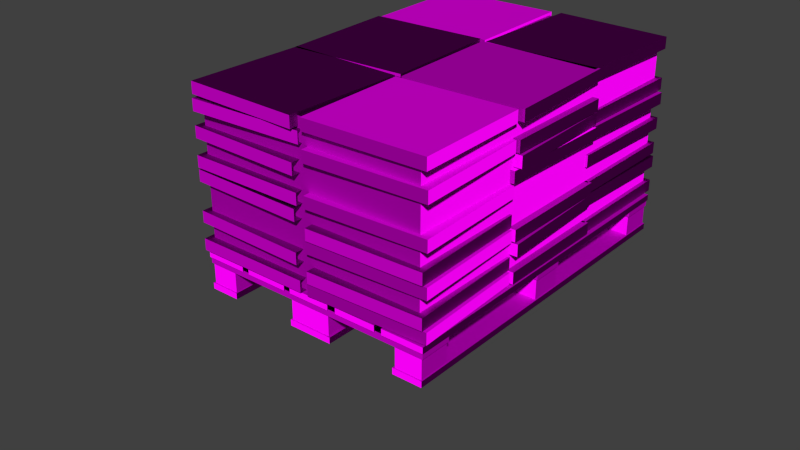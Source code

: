 # Source: obstacles_passive_pallet_stones_1.blend  (saved by Blender 2.70.0; exported with 4.5.12 LTS)
import bpy
from mathutils import Matrix  # noqa: F401  (used for matrix-valued properties, if any)

bpy.ops.wm.read_factory_settings(use_empty=True)
scene = bpy.context.scene
scene.name = 'Scene'

# ---- collections
col_collection_1 = bpy.data.collections.new('Collection 1'); scene.collection.children.link(col_collection_1)
col_collection_2 = bpy.data.collections.new('Collection 2'); scene.collection.children.link(col_collection_2)
col_collection_2.hide_render = True
col_collection_2.hide_viewport = True

# ---- images (referenced by path relative to the original .blend; pixels are not part of the script)
import os
ASSET_DIR = os.environ.get("B2B_ASSET_DIR", "")  # directory of the original .blend (textures are referenced by path, not embedded)
HERE = os.path.dirname(os.path.abspath(__file__))  # packed textures are extracted next to this script under _unpacked/

def load_image(name, relpath, width, height, colorspace="sRGB"):
    """Load a texture the original file referenced (path relative to the .blend, or extracted next to this script)."""
    p = next((c for c in (os.path.join(HERE, relpath), os.path.join(ASSET_DIR, relpath)) if relpath and os.path.exists(c)), "")
    if p:
        img = bpy.data.images.load(p, check_existing=True)
        img.name = name
    else:  # same state as the original file: an image datablock whose file is absent (Cycles renders it pink)
        img = bpy.data.images.new(name, width, height)
        img.source = "FILE"
        img.filepath = "//" + (relpath or name)
    img.colorspace_settings.name = colorspace
    return img
img_obstacles_passive_rock_1_diffuse_png = load_image('obstacles_passive_rock_1_diffuse.png', 'Texturen/obstacles_passive_rock_1_diffuse.png', 1024, 1024, 'sRGB')
img_obstacles_passive_rock_1_normal_png = load_image('obstacles_passive_rock_1_normal.png', 'Texturen/obstacles_passive_rock_1_normal.png', 1024, 1024, 'sRGB')
img_obstacles_passive_wood_2_normal_png = load_image('obstacles_passive_wood_2_normal.png', 'Texturen/obstacles_passive_wood_2_normal.png', 1024, 1024, 'sRGB')
img_obstacles_passive_wood_2_diffuse_jpg = load_image('obstacles_passive_wood_2_diffuse.jpg', 'Texturen/obstacles_passive_wood_2_diffuse.jpg', 1024, 1024, 'sRGB')

# ---- materials (node trees are filled in below, after node groups)
mat_obstacles_passive_pallet_stones_1_stones_rock_1 = bpy.data.materials.new('obstacles_passive_pallet_stones_1_stones_rock_1')
mat_obstacles_passive_pallet_stones_1_stones_rock_1.alpha_threshold = 0.0
mat_obstacles_passive_pallet_stones_1_stones_rock_1.roughness = 0.5
mat_obstacles_passive_pallet_stones_1_stones_rock_1.line_color = (0.0, 0.0, 0.0, 1.0)
mat_obstacles_passive_pallet_stones_1_base_wood_2 = bpy.data.materials.new('obstacles_passive_pallet_stones_1_base_wood_2')
mat_obstacles_passive_pallet_stones_1_base_wood_2.alpha_threshold = 0.0
mat_obstacles_passive_pallet_stones_1_base_wood_2.roughness = 0.5
mat_obstacles_passive_pallet_stones_1_base_wood_2.line_color = (0.0, 0.0, 0.0, 1.0)

# ---- material node trees
mat_obstacles_passive_pallet_stones_1_stones_rock_1.use_nodes = True; mat_obstacles_passive_pallet_stones_1_stones_rock_1.node_tree.nodes.clear()
_N = mat_obstacles_passive_pallet_stones_1_stones_rock_1.node_tree.nodes; _L = mat_obstacles_passive_pallet_stones_1_stones_rock_1.node_tree.links
n0 = _N.new('ShaderNodeOutputMaterial'); n0.name = 'Material Output'; n0.location = (300, 300)
n1 = _N.new('ShaderNodeBsdfDiffuse'); n1.name = 'Diffuse BSDF'; n1.location = (10, 300)
n2 = _N.new('ShaderNodeNormalMap'); n2.name = 'Normal Map'; n2.location = (-312, 179)
n3 = _N.new('ShaderNodeTexCoord'); n3.name = 'Texture Coordinate'; n3.location = (-840, 338)
n4 = _N.new('ShaderNodeTexImage'); n4.name = 'Image Texture'; n4.location = (-618, 435)
n4.width = 140
n4.image = img_obstacles_passive_rock_1_diffuse_png
n5 = _N.new('ShaderNodeTexImage'); n5.name = 'Image Texture.001'; n5.location = (-618, 189)
n5.width = 140
n5.image = img_obstacles_passive_rock_1_normal_png
_L.new(n1.outputs[0], n0.inputs[0])
_L.new(n3.outputs[2], n4.inputs[0])
_L.new(n3.outputs[2], n5.inputs[0])
_L.new(n4.outputs[0], n1.inputs[0])
_L.new(n2.outputs[0], n1.inputs[2])
_L.new(n5.outputs[0], n2.inputs[1])
n0.is_active_output = True
mat_obstacles_passive_pallet_stones_1_base_wood_2.use_nodes = True; mat_obstacles_passive_pallet_stones_1_base_wood_2.node_tree.nodes.clear()
_N = mat_obstacles_passive_pallet_stones_1_base_wood_2.node_tree.nodes; _L = mat_obstacles_passive_pallet_stones_1_base_wood_2.node_tree.links
n0 = _N.new('ShaderNodeOutputMaterial'); n0.name = 'Material Output'; n0.location = (300, 300)
n1 = _N.new('ShaderNodeBsdfDiffuse'); n1.name = 'Diffuse BSDF'; n1.location = (10, 300)
n2 = _N.new('ShaderNodeNormalMap'); n2.name = 'Normal Map'; n2.location = (-312, 179)
n3 = _N.new('ShaderNodeTexCoord'); n3.name = 'Texture Coordinate'; n3.location = (-840, 338)
n4 = _N.new('ShaderNodeTexImage'); n4.name = 'Image Texture.001'; n4.location = (-618, 189)
n4.width = 196
n4.image = img_obstacles_passive_wood_2_normal_png
n5 = _N.new('ShaderNodeTexImage'); n5.name = 'Image Texture'; n5.location = (-618, 435)
n5.width = 251
n5.image = img_obstacles_passive_wood_2_diffuse_jpg
_L.new(n1.outputs[0], n0.inputs[0])
_L.new(n3.outputs[2], n5.inputs[0])
_L.new(n3.outputs[2], n4.inputs[0])
_L.new(n5.outputs[0], n1.inputs[0])
_L.new(n2.outputs[0], n1.inputs[2])
_L.new(n4.outputs[0], n2.inputs[1])
n0.is_active_output = True

# ---- world
world_world = bpy.data.worlds.new('World'); scene.world = world_world
world_world.color = (0.05088, 0.05088, 0.05088)
world_world.use_sun_shadow = False
world_world.sun_shadow_jitter_overblur = 0.0
world_world.cycles.sampling_method = 'MANUAL'
world_world.cycles.sample_map_resolution = 256

# ---- meshes
me_cube_109 = bpy.data.meshes.new('Cube.109')
me_cube_109.from_pydata([(-2.116, -5.584, -1.931), (-2.116, 1.0, -1.931), (2.274, 1.0, -1.931), (2.274, -5.584, -1.931), (-2.116, -5.584, 1.0), (-2.116, 1.0, 1.0), (2.274, 1.0, 1.0), (2.274, -5.584, 1.0)], [], [(4, 5, 1, 0), (5, 6, 2, 1), (6, 7, 3, 2), (7, 4, 0, 3), (7, 6, 5, 4)])
_uv = me_cube_109.uv_layers.new(name='UVMap')
_uv.uv.foreach_set('vector', [-1.327, 0.19, -0.04354, 0.19, -0.04354, 0.7612, -1.327, 0.7612, -0.005175, 1.717, -0.005175, 1.064, 0.973, 1.064, 0.973, 1.717, -1.327, 0.19, -0.04354, 0.19, -0.04354, 0.7612, -1.327, 0.7612, 0.973, 1.717, -0.005175, 1.717, -0.005175, 1.064, 0.973, 1.064, 0.004592, 0.997, 0.004592, 0.003221, 0.9932, 0.003221, 0.9932, 0.997])
me_cube_109.materials.append(mat_obstacles_passive_pallet_stones_1_stones_rock_1)
me_cube_109.use_remesh_preserve_volume = False
me_cube_109.use_remesh_preserve_attributes = False
me_cube_109.use_mirror_vertex_groups = False
me_cube_109.update()
me_cube_086 = bpy.data.meshes.new('Cube.086')
me_cube_086.from_pydata([(1.104, -1.145, -2.86), (-1.104, -1.145, -2.86), (-1.104, 1.145, -2.642), (1.104, 1.145, -2.642), (1.104, -1.145, -2.642), (-1.104, -1.145, -2.642), (1.258, -1.148, -2.86), (1.171, 1.058, -2.86), (3.459, 1.148, -2.86), (3.546, -1.058, -2.86), (1.258, -1.148, -2.642), (1.171, 1.058, -2.642), (1.175, 1.209, -1.391), (-1.075, 1.11, -1.391), (1.293, 5.714, -1.609), (3.482, 5.659, -1.609), (3.423, 3.369, -1.609), (1.235, 3.425, -1.609), (1.293, 5.714, -1.391), (3.482, 5.659, -1.391), (3.423, 3.369, -1.391), (1.235, 3.425, -1.391), (-1.117, 3.419, -1.609), (-1.172, 5.607, -1.609), (1.117, 5.665, -1.609), (1.172, 3.477, -1.609), (-1.117, 3.419, -1.391), (-1.172, 5.607, -1.391), (1.117, 5.665, -1.391), (1.172, 3.477, -1.391), (3.459, 1.148, -2.642), (3.546, -1.058, -2.642), (3.546, -1.058, -1.894), (3.459, 1.148, -1.894), (1.171, 1.058, -1.894), (1.258, -1.148, -1.894), (3.546, -1.058, -2.113), (3.459, 1.148, -2.113), (1.171, 1.058, -2.113), (1.258, -1.148, -2.113), (-1.175, 3.398, -0.1093), (1.075, 3.496, -0.1093), (1.175, 1.209, -0.1093), (-1.075, 1.11, -0.1093), (-1.175, 3.398, 0.1093), (1.075, 3.496, 0.1093), (1.175, 1.209, 0.1093), (-1.075, 1.11, 0.1093), (3.467, 3.465, -0.1093), (3.539, 1.215, -0.1093), (1.25, 1.142, -0.1093), (1.178, 3.392, -0.1093), (3.467, 3.465, 0.1093), (3.539, 1.215, 0.1093), (1.25, 1.142, 0.1093), (1.178, 3.392, 0.1093), (1.293, 5.714, -0.1093), (3.482, 5.659, -0.1093), (3.423, 3.369, -0.1093), (1.235, 3.425, -0.1093), (1.293, 5.714, 0.1093), (3.482, 5.659, 0.1093), (3.423, 3.369, 0.1093), (1.235, 3.425, 0.1093), (-1.117, 3.419, -0.1093), (-1.172, 5.607, -0.1093), (1.117, 5.665, -0.1093), (1.172, 3.477, -0.1093), (-1.117, 3.419, 0.1093), (-1.172, 5.607, 0.1093), (1.117, 5.665, 0.1093), (1.172, 3.477, 0.1093), (-1.072, 1.175, -0.1093), (1.135, 1.114, -0.1093), (1.072, -1.175, -0.1093), (-1.135, -1.114, -0.1093), (-1.072, 1.175, 0.1093), (1.135, 1.114, 0.1093), (1.072, -1.175, 0.1093), (-1.135, -1.114, 0.1093), (1.241, -1.132, -0.1093), (1.186, 1.075, -0.1093), (3.476, 1.132, -0.1093), (3.53, -1.075, -0.1093), (1.241, -1.132, 0.1093), (1.186, 1.075, 0.1093), (3.476, 1.132, 0.1093), (3.53, -1.075, 0.1093), (-1.148, 1.1, -0.3565), (1.058, 1.188, -0.3565), (1.148, -1.1, -0.3565), (-1.058, -1.188, -0.3565), (-1.148, 1.1, -0.1378), (1.058, 1.188, -0.1378), (1.148, -1.1, -0.1378), (-1.058, -1.188, -0.1378), (1.136, 3.438, -0.3565), (-1.051, 3.357, -0.3565), (-1.136, 5.645, -0.3565), (1.051, 5.727, -0.3565), (1.136, 3.438, -0.1378), (-1.051, 3.357, -0.1378), (-1.136, 5.645, -0.1378), (1.051, 5.727, -0.1378), (-1.159, 3.415, -0.3565), (1.092, 3.481, -0.3565), (1.159, 1.192, -0.3565), (-1.092, 1.126, -0.3565), (-1.159, 3.415, -0.1378), (1.092, 3.481, -0.1378), (1.159, 1.192, -0.1378), (-1.092, 1.126, -0.1378), (3.5, 3.433, -0.6036), (3.507, 1.181, -0.6036), (1.217, 1.174, -0.6036), (1.21, 3.426, -0.6036), (3.5, 3.433, -0.385), (3.507, 1.181, -0.385), (1.217, 1.174, -0.385), (1.21, 3.426, -0.385), (1.258, -1.148, -0.6036), (1.171, 1.058, -0.6036), (3.459, 1.148, -0.6036), (3.546, -1.058, -0.6036), (1.258, -1.148, -0.385), (1.171, 1.058, -0.385), (3.459, 1.148, -0.385), (3.546, -1.058, -0.385), (1.293, -1.181, -1.647), (3.5, -1.107, -1.647), (3.423, 1.181, -1.647), (1.217, 1.107, -1.647), (1.293, -1.181, -1.866), (3.5, -1.107, -1.866), (3.423, 1.181, -1.866), (1.217, 1.107, -1.866), (3.5, 3.433, -2.104), (3.507, 1.181, -2.104), (1.217, 1.174, -2.104), (1.21, 3.426, -2.104), (3.5, 3.433, -1.885), (3.507, 1.181, -1.885), (1.217, 1.174, -1.885), (1.21, 3.426, -1.885), (1.269, 5.692, -2.104), (3.458, 5.682, -2.104), (3.447, 3.392, -2.104), (1.259, 3.402, -2.104), (1.269, 5.692, -1.885), (3.458, 5.682, -1.885), (3.447, 3.392, -1.885), (1.259, 3.402, -1.885), (-1.149, 3.451, -2.104), (-1.141, 5.64, -2.104), (1.149, 5.632, -2.104), (1.141, 3.444, -2.104), (-1.149, 3.451, -1.885), (-1.141, 5.64, -1.885), (1.149, 5.632, -1.885), (1.141, 3.444, -1.885), (1.141, 3.444, -1.135), (1.149, 5.632, -1.135), (-1.141, 5.64, -1.135), (-1.149, 3.451, -1.135), (1.141, 3.444, -1.354), (1.149, 5.632, -1.354), (-1.141, 5.64, -1.354), (-1.149, 3.451, -1.354), (-1.135, -1.114, -1.4), (1.072, -1.175, -1.4), (1.135, 1.114, -1.4), (-1.072, 1.175, -1.4), (-1.135, -1.114, -1.619), (1.072, -1.175, -1.619), (1.135, 1.114, -1.619), (-1.072, 1.175, -1.619), (3.546, -1.058, -1.132), (3.459, 1.148, -1.132), (1.171, 1.058, -1.132), (1.258, -1.148, -1.132), (3.546, -1.058, -1.351), (3.459, 1.148, -1.351), (1.171, 1.058, -1.351), (1.258, -1.148, -1.351), (-1.104, -1.145, -1.132), (1.104, -1.145, -1.132), (1.104, 1.145, -1.132), (-1.104, 1.145, -1.132), (3.503, 3.429, -0.8878), (1.252, 3.467, -0.8878), (1.213, 1.177, -0.8878), (3.465, 1.14, -0.8878), (3.503, 3.429, -1.106), (1.252, 3.467, -1.106), (1.213, 1.177, -1.106), (3.465, 1.14, -1.106), (1.248, 5.672, -0.8878), (1.179, 3.484, -0.8878), (3.468, 3.412, -0.8878), (3.537, 5.6, -0.8878), (1.248, 5.672, -1.106), (1.179, 3.484, -1.106), (3.468, 3.412, -1.106), (3.537, 5.6, -1.106), (-1.104, -1.145, -1.351), (1.104, -1.145, -1.351), (1.104, 1.145, -1.351), (-1.104, 1.145, -1.351), (1.172, 3.477, -0.6407), (1.117, 5.665, -0.6407), (-1.172, 5.607, -0.6407), (-1.117, 3.419, -0.6407), (1.172, 3.477, -0.8594), (1.117, 5.665, -0.8594), (-1.172, 5.607, -0.8594), (-1.117, 3.419, -0.8594), (1.235, 3.425, -0.6407), (3.423, 3.369, -0.6407), (3.482, 5.659, -0.6407), (1.293, 5.714, -0.6407), (1.235, 3.425, -0.8594), (3.423, 3.369, -0.8594), (3.482, 5.659, -0.8594), (1.293, 5.714, -0.8594), (1.178, 3.392, -0.6407), (1.25, 1.142, -0.6407), (3.539, 1.215, -0.6407), (3.467, 3.465, -0.6407), (1.178, 3.392, -0.8594), (1.25, 1.142, -0.8594), (3.539, 1.215, -0.8594), (3.467, 3.465, -0.8594), (-1.075, 1.11, -0.6407), (1.175, 1.209, -0.6407), (1.075, 3.496, -0.6407), (-1.175, 3.398, -0.6407), (-1.075, 1.11, -0.8594), (1.175, 1.209, -0.8594), (1.075, 3.496, -0.8594), (-1.175, 3.398, -0.8594), (-1.135, -1.114, -0.6378), (1.072, -1.175, -0.6378), (1.135, 1.114, -0.6378), (-1.072, 1.175, -0.6378), (-1.135, -1.114, -0.8564), (1.072, -1.175, -0.8564), (1.135, 1.114, -0.8564), (-1.072, 1.175, -0.8564), (1.104, 1.145, -2.86), (-1.104, 1.145, -2.86), (1.293, -1.181, -2.394), (3.5, -1.107, -2.394), (3.423, 1.181, -2.394), (1.217, 1.107, -2.394), (1.293, -1.181, -2.613), (3.5, -1.107, -2.613), (3.423, 1.181, -2.613), (1.217, 1.107, -2.613), (-1.135, -1.114, -2.147), (1.072, -1.175, -2.147), (1.135, 1.114, -2.147), (-1.072, 1.175, -2.147), (-1.135, -1.114, -2.366), (1.072, -1.175, -2.366), (1.135, 1.114, -2.366), (-1.072, 1.175, -2.366), (1.075, 3.496, -1.391), (-1.175, 3.398, -1.391), (-1.075, 1.11, -1.609), (1.175, 1.209, -1.609), (1.075, 3.496, -1.609), (-1.175, 3.398, -1.609), (1.175, 1.209, -2.144), (-1.075, 1.11, -2.144), (3.467, 3.465, -2.363), (3.539, 1.215, -2.363), (1.25, 1.142, -2.363), (1.178, 3.392, -2.363), (3.467, 3.465, -2.144), (3.539, 1.215, -2.144), (1.25, 1.142, -2.144), (1.178, 3.392, -2.144), (1.293, 5.714, -2.363), (3.482, 5.659, -2.363), (3.423, 3.369, -2.363), (1.235, 3.425, -2.363), (1.293, 5.714, -2.144), (3.482, 5.659, -2.144), (3.423, 3.369, -2.144), (1.235, 3.425, -2.144), (1.136, 3.438, -2.61), (-1.051, 3.357, -2.61), (-1.136, 5.645, -2.61), (1.051, 5.727, -2.61), (1.136, 3.438, -2.392), (-1.051, 3.357, -2.392), (-1.136, 5.645, -2.392), (1.051, 5.727, -2.392), (-1.129, 3.445, -2.857), (1.123, 3.452, -2.857), (1.129, 1.161, -2.857), (-1.123, 1.155, -2.857), (-1.129, 3.445, -2.639), (1.123, 3.452, -2.639), (1.129, 1.161, -2.639), (-1.123, 1.155, -2.639), (3.5, 3.433, -2.857), (3.507, 1.181, -2.857), (1.217, 1.174, -2.857), (1.21, 3.426, -2.857), (3.5, 3.433, -2.639), (3.507, 1.181, -2.639), (1.217, 1.174, -2.639), (1.21, 3.426, -2.639), (1.269, 5.692, -2.857), (3.458, 5.682, -2.857), (3.447, 3.392, -2.857), (1.259, 3.402, -2.857), (1.269, 5.692, -2.639), (3.458, 5.682, -2.639), (3.447, 3.392, -2.639), (1.259, 3.402, -2.639), (-1.149, 3.451, -2.857), (-1.141, 5.64, -2.857), (1.149, 5.632, -2.857), (1.141, 3.444, -2.857), (-1.149, 3.451, -2.639), (-1.141, 5.64, -2.639), (1.149, 5.632, -2.639), (1.141, 3.444, -2.639), (1.075, 3.496, -2.144), (-1.175, 3.398, -2.144), (-1.075, 1.11, -2.363), (1.175, 1.209, -2.363), (1.075, 3.496, -2.363), (-1.175, 3.398, -2.363)], [], [(31, 10, 6, 9), (6, 7, 8, 9), (176, 177, 178, 179), (31, 30, 11, 10), (176, 179, 183, 180), (183, 182, 181, 180), (177, 176, 180, 181), (178, 177, 181, 182), (184, 185, 186, 187), (207, 206, 205, 204), (185, 184, 204, 205), (184, 187, 207, 204), (188, 189, 190, 191), (195, 194, 193, 192), (188, 191, 195, 192), (189, 188, 192, 193), (44, 45, 41, 40), (45, 46, 42, 41), (46, 47, 43, 42), (47, 44, 40, 43), (40, 41, 42, 43), (47, 46, 45, 44), (52, 53, 49, 48), (53, 54, 50, 49), (54, 55, 51, 50), (55, 52, 48, 51), (48, 49, 50, 51), (55, 54, 53, 52), (60, 61, 57, 56), (61, 62, 58, 57), (62, 63, 59, 58), (63, 60, 56, 59), (56, 57, 58, 59), (63, 62, 61, 60), (68, 69, 65, 64), (69, 70, 66, 65), (70, 71, 67, 66), (71, 68, 64, 67), (64, 65, 66, 67), (71, 70, 69, 68), (76, 77, 73, 72), (77, 78, 74, 73), (78, 79, 75, 74), (79, 76, 72, 75), (72, 73, 74, 75), (79, 78, 77, 76), (84, 85, 81, 80), (85, 86, 82, 81), (86, 87, 83, 82), (87, 84, 80, 83), (80, 81, 82, 83), (87, 86, 85, 84), (92, 93, 89, 88), (94, 95, 91, 90), (95, 92, 88, 91), (88, 89, 90, 91), (95, 94, 93, 92), (100, 101, 97, 96), (101, 102, 98, 97), (102, 103, 99, 98), (96, 97, 98, 99), (103, 102, 101, 100), (108, 109, 105, 104), (110, 111, 107, 106), (111, 108, 104, 107), (104, 105, 106, 107), (111, 110, 109, 108), (116, 117, 113, 112), (117, 118, 114, 113), (119, 116, 112, 115), (112, 113, 114, 115), (119, 118, 117, 116), (125, 126, 122, 121), (126, 127, 123, 122), (127, 124, 120, 123), (120, 121, 122, 123), (127, 126, 125, 124), (187, 186, 206, 207), (196, 197, 198, 199), (203, 202, 201, 200), (196, 199, 203, 200), (198, 197, 201, 202), (199, 198, 202, 203), (208, 209, 210, 211), (215, 214, 213, 212), (208, 211, 215, 212), (210, 209, 213, 214), (211, 210, 214, 215), (216, 217, 218, 219), (223, 222, 221, 220), (217, 216, 220, 221), (218, 217, 221, 222), (247, 246, 245, 244), (240, 241, 242, 243), (219, 218, 222, 223), (224, 225, 226, 227), (224, 227, 231, 228), (231, 230, 229, 228), (227, 226, 230, 231), (232, 233, 234, 235), (239, 238, 237, 236), (232, 235, 239, 236), (233, 232, 236, 237), (235, 234, 238, 239), (241, 240, 244, 245), (240, 243, 247, 244), (243, 242, 246, 247), (30, 31, 9, 8), (11, 30, 8, 7), (5, 4, 3, 2), (249, 248, 0, 1), (4, 5, 1, 0), (5, 2, 249, 1), (171, 170, 174, 175), (169, 168, 172, 173), (168, 171, 175, 172), (175, 174, 173, 172), (168, 169, 170, 171), (130, 129, 133, 134), (129, 128, 132, 133), (135, 134, 133, 132), (128, 129, 130, 131), (34, 33, 37, 38), (33, 32, 36, 37), (32, 35, 39, 36), (39, 38, 37, 36), (32, 33, 34, 35), (2, 3, 248, 249), (250, 251, 252, 253), (257, 256, 255, 254), (252, 251, 255, 256), (251, 250, 254, 255), (265, 264, 263, 262), (258, 259, 260, 261), (259, 258, 262, 263), (258, 261, 265, 262), (261, 260, 264, 265), (163, 162, 166, 167), (162, 161, 165, 166), (160, 163, 167, 164), (167, 166, 165, 164), (160, 161, 162, 163), (148, 149, 145, 144), (143, 142, 141, 140), (136, 137, 138, 139), (143, 140, 136, 139), (140, 141, 137, 136), (29, 28, 27, 26), (22, 23, 24, 25), (29, 26, 22, 25), (27, 28, 24, 23), (26, 27, 23, 22), (21, 20, 19, 18), (14, 15, 16, 17), (20, 21, 17, 16), (19, 20, 16, 15), (18, 19, 15, 14), (13, 12, 266, 267), (271, 270, 269, 268), (13, 267, 271, 268), (12, 13, 268, 269), (267, 266, 270, 271), (149, 150, 146, 145), (150, 151, 147, 146), (144, 145, 146, 147), (151, 150, 149, 148), (156, 157, 153, 152), (157, 158, 154, 153), (159, 156, 152, 155), (152, 153, 154, 155), (159, 158, 157, 156), (318, 319, 315, 314), (313, 312, 311, 310), (306, 307, 308, 309), (313, 310, 306, 309), (310, 311, 307, 306), (305, 304, 303, 302), (298, 299, 300, 301), (304, 305, 301, 300), (305, 302, 298, 301), (302, 303, 299, 298), (297, 296, 295, 294), (290, 291, 292, 293), (296, 297, 293, 292), (295, 296, 292, 291), (294, 295, 291, 290), (289, 288, 287, 286), (282, 283, 284, 285), (288, 289, 285, 284), (287, 288, 284, 283), (286, 287, 283, 282), (281, 280, 279, 278), (281, 278, 274, 277), (274, 275, 276, 277), (278, 279, 275, 274), (273, 272, 330, 331), (335, 334, 333, 332), (273, 331, 335, 332), (272, 273, 332, 333), (331, 330, 334, 335), (319, 320, 316, 315), (320, 321, 317, 316), (314, 315, 316, 317), (321, 320, 319, 318), (326, 327, 323, 322), (327, 328, 324, 323), (329, 326, 322, 325), (322, 323, 324, 325), (329, 328, 327, 326), (141, 142, 138, 137), (276, 275, 279, 280), (311, 312, 308, 307), (194, 195, 191, 190), (229, 230, 226, 225)])
_uv = me_cube_086.uv_layers.new(name='UVMap')
_uv.uv.foreach_set('vector', [0.7186, 0.6724, 0.269, 0.6724, 0.269, 0.6215, 0.7186, 0.6215, 0.269, 0.6215, 0.269, 0.3685, 0.7186, 0.3685, 0.7186, 0.6215, 0.7186, 0.6215, 0.269, 0.6215, 0.269, 0.3685, 0.7186, 0.3685, 0.7186, 0.6215, 0.269, 0.6215, 0.269, 0.3685, 0.7186, 0.3685, 0.7186, 0.6724, 0.269, 0.6724, 0.269, 0.6215, 0.7186, 0.6215, 0.269, 0.6215, 0.269, 0.3685, 0.7186, 0.3685, 0.7186, 0.6215, 0.269, 0.6215, 0.7186, 0.6215, 0.7186, 0.6724, 0.269, 0.6724, 0.7186, 0.3685, 0.269, 0.3685, 0.269, 0.3158, 0.7186, 0.3158, 0.7186, 0.6215, 0.269, 0.6215, 0.269, 0.3685, 0.7186, 0.3685, 0.269, 0.6215, 0.269, 0.3685, 0.7186, 0.3685, 0.7186, 0.6215, 0.269, 0.6215, 0.7186, 0.6215, 0.7186, 0.6724, 0.269, 0.6724, 0.7186, 0.6724, 0.269, 0.6724, 0.269, 0.6215, 0.7186, 0.6215, 0.7186, 0.6215, 0.269, 0.6215, 0.269, 0.3685, 0.7186, 0.3685, 0.269, 0.6215, 0.269, 0.3685, 0.7186, 0.3685, 0.7186, 0.6215, 0.7186, 0.6724, 0.269, 0.6724, 0.269, 0.6215, 0.7186, 0.6215, 0.269, 0.6215, 0.7186, 0.6215, 0.7186, 0.6724, 0.269, 0.6724, 0.7186, 0.3685, 0.269, 0.3685, 0.269, 0.3158, 0.7186, 0.3158, 0.7186, 0.3685, 0.269, 0.3685, 0.269, 0.3158, 0.7186, 0.3158, 0.269, 0.6215, 0.7186, 0.6215, 0.7186, 0.6724, 0.269, 0.6724, 0.7186, 0.6724, 0.269, 0.6724, 0.269, 0.6215, 0.7186, 0.6215, 0.269, 0.6215, 0.269, 0.3685, 0.7186, 0.3685, 0.7186, 0.6215, 0.7186, 0.6215, 0.269, 0.6215, 0.269, 0.3685, 0.7186, 0.3685, 0.7186, 0.3685, 0.269, 0.3685, 0.269, 0.3158, 0.7186, 0.3158, 0.7186, 0.3685, 0.269, 0.3685, 0.269, 0.3158, 0.7186, 0.3158, 0.269, 0.6215, 0.7186, 0.6215, 0.7186, 0.6724, 0.269, 0.6724, 0.7186, 0.6724, 0.269, 0.6724, 0.269, 0.6215, 0.7186, 0.6215, 0.269, 0.6215, 0.269, 0.3685, 0.7186, 0.3685, 0.7186, 0.6215, 0.7186, 0.6215, 0.269, 0.6215, 0.269, 0.3685, 0.7186, 0.3685, 0.7186, 0.3685, 0.269, 0.3685, 0.269, 0.3158, 0.7186, 0.3158, 0.7186, 0.3685, 0.269, 0.3685, 0.269, 0.3158, 0.7186, 0.3158, 0.269, 0.6215, 0.7186, 0.6215, 0.7186, 0.6724, 0.269, 0.6724, 0.7186, 0.6724, 0.269, 0.6724, 0.269, 0.6215, 0.7186, 0.6215, 0.269, 0.6215, 0.269, 0.3685, 0.7186, 0.3685, 0.7186, 0.6215, 0.7186, 0.6215, 0.269, 0.6215, 0.269, 0.3685, 0.7186, 0.3685, 0.7186, 0.3685, 0.269, 0.3685, 0.269, 0.3158, 0.7186, 0.3158, 0.7186, 0.3685, 0.269, 0.3685, 0.269, 0.3158, 0.7186, 0.3158, 0.269, 0.6215, 0.7186, 0.6215, 0.7186, 0.6724, 0.269, 0.6724, 0.7186, 0.6724, 0.269, 0.6724, 0.269, 0.6215, 0.7186, 0.6215, 0.269, 0.6215, 0.269, 0.3685, 0.7186, 0.3685, 0.7186, 0.6215, 0.7186, 0.6215, 0.269, 0.6215, 0.269, 0.3685, 0.7186, 0.3685, 0.7186, 0.3685, 0.269, 0.3685, 0.269, 0.3158, 0.7186, 0.3158, 0.7186, 0.3685, 0.269, 0.3685, 0.269, 0.3158, 0.7186, 0.3158, 0.269, 0.6215, 0.7186, 0.6215, 0.7186, 0.6724, 0.269, 0.6724, 0.7186, 0.6724, 0.269, 0.6724, 0.269, 0.6215, 0.7186, 0.6215, 0.269, 0.6215, 0.269, 0.3685, 0.7186, 0.3685, 0.7186, 0.6215, 0.7186, 0.6215, 0.269, 0.6215, 0.269, 0.3685, 0.7186, 0.3685, 0.7186, 0.3685, 0.269, 0.3685, 0.269, 0.3158, 0.7186, 0.3158, 0.7186, 0.3685, 0.269, 0.3685, 0.269, 0.3158, 0.7186, 0.3158, 0.269, 0.6215, 0.7186, 0.6215, 0.7186, 0.6724, 0.269, 0.6724, 0.7186, 0.6724, 0.269, 0.6724, 0.269, 0.6215, 0.7186, 0.6215, 0.269, 0.6215, 0.269, 0.3685, 0.7186, 0.3685, 0.7186, 0.6215, 0.7186, 0.6215, 0.269, 0.6215, 0.269, 0.3685, 0.7186, 0.3685, 0.7186, 0.3685, 0.269, 0.3685, 0.269, 0.3158, 0.7186, 0.3158, 0.269, 0.6215, 0.7186, 0.6215, 0.7186, 0.6724, 0.269, 0.6724, 0.7186, 0.6724, 0.269, 0.6724, 0.269, 0.6215, 0.7186, 0.6215, 0.269, 0.6215, 0.269, 0.3685, 0.7186, 0.3685, 0.7186, 0.6215, 0.7186, 0.6215, 0.269, 0.6215, 0.269, 0.3685, 0.7186, 0.3685, 0.7186, 0.3685, 0.269, 0.3685, 0.269, 0.3158, 0.7186, 0.3158, 0.7186, 0.3685, 0.269, 0.3685, 0.269, 0.3158, 0.7186, 0.3158, 0.269, 0.6215, 0.7186, 0.6215, 0.7186, 0.6724, 0.269, 0.6724, 0.269, 0.6215, 0.269, 0.3685, 0.7186, 0.3685, 0.7186, 0.6215, 0.7186, 0.6215, 0.269, 0.6215, 0.269, 0.3685, 0.7186, 0.3685, 0.7186, 0.3685, 0.269, 0.3685, 0.269, 0.3158, 0.7186, 0.3158, 0.269, 0.6215, 0.7186, 0.6215, 0.7186, 0.6724, 0.269, 0.6724, 0.7186, 0.6724, 0.269, 0.6724, 0.269, 0.6215, 0.7186, 0.6215, 0.269, 0.6215, 0.269, 0.3685, 0.7186, 0.3685, 0.7186, 0.6215, 0.7186, 0.6215, 0.269, 0.6215, 0.269, 0.3685, 0.7186, 0.3685, 0.7186, 0.3685, 0.269, 0.3685, 0.269, 0.3158, 0.7186, 0.3158, 0.7186, 0.3685, 0.269, 0.3685, 0.269, 0.3158, 0.7186, 0.3158, 0.7186, 0.6724, 0.269, 0.6724, 0.269, 0.6215, 0.7186, 0.6215, 0.269, 0.6215, 0.269, 0.3685, 0.7186, 0.3685, 0.7186, 0.6215, 0.7186, 0.6215, 0.269, 0.6215, 0.269, 0.3685, 0.7186, 0.3685, 0.7186, 0.3685, 0.269, 0.3685, 0.269, 0.3158, 0.7186, 0.3158, 0.269, 0.6215, 0.7186, 0.6215, 0.7186, 0.6724, 0.269, 0.6724, 0.7186, 0.6724, 0.269, 0.6724, 0.269, 0.6215, 0.7186, 0.6215, 0.269, 0.6215, 0.269, 0.3685, 0.7186, 0.3685, 0.7186, 0.6215, 0.7186, 0.6215, 0.269, 0.6215, 0.269, 0.3685, 0.7186, 0.3685, 0.7186, 0.3685, 0.269, 0.3685, 0.269, 0.3158, 0.7186, 0.3158, 0.7186, 0.6215, 0.269, 0.6215, 0.269, 0.3685, 0.7186, 0.3685, 0.269, 0.6215, 0.269, 0.3685, 0.7186, 0.3685, 0.7186, 0.6215, 0.7186, 0.6724, 0.269, 0.6724, 0.269, 0.6215, 0.7186, 0.6215, 0.7186, 0.3685, 0.269, 0.3685, 0.269, 0.3158, 0.7186, 0.3158, 0.7186, 0.3685, 0.269, 0.3685, 0.269, 0.3158, 0.7186, 0.3158, 0.7186, 0.6215, 0.269, 0.6215, 0.269, 0.3685, 0.7186, 0.3685, 0.269, 0.6215, 0.269, 0.3685, 0.7186, 0.3685, 0.7186, 0.6215, 0.7186, 0.6724, 0.269, 0.6724, 0.269, 0.6215, 0.7186, 0.6215, 0.7186, 0.3685, 0.269, 0.3685, 0.269, 0.3158, 0.7186, 0.3158, 0.7186, 0.3685, 0.269, 0.3685, 0.269, 0.3158, 0.7186, 0.3158, 0.7186, 0.6215, 0.269, 0.6215, 0.269, 0.3685, 0.7186, 0.3685, 0.269, 0.6215, 0.269, 0.3685, 0.7186, 0.3685, 0.7186, 0.6215, 0.269, 0.6215, 0.7186, 0.6215, 0.7186, 0.6724, 0.269, 0.6724, 0.7186, 0.3685, 0.269, 0.3685, 0.269, 0.3158, 0.7186, 0.3158, 0.269, 0.6215, 0.269, 0.3685, 0.7186, 0.3685, 0.7186, 0.6215, 0.7186, 0.6215, 0.269, 0.6215, 0.269, 0.3685, 0.7186, 0.3685, 0.7186, 0.3685, 0.269, 0.3685, 0.269, 0.3158, 0.7186, 0.3158, 0.7186, 0.6215, 0.269, 0.6215, 0.269, 0.3685, 0.7186, 0.3685, 0.7186, 0.6724, 0.269, 0.6724, 0.269, 0.6215, 0.7186, 0.6215, 0.269, 0.6215, 0.269, 0.3685, 0.7186, 0.3685, 0.7186, 0.6215, 0.7186, 0.3685, 0.269, 0.3685, 0.269, 0.3158, 0.7186, 0.3158, 0.7186, 0.6215, 0.269, 0.6215, 0.269, 0.3685, 0.7186, 0.3685, 0.269, 0.6215, 0.269, 0.3685, 0.7186, 0.3685, 0.7186, 0.6215, 0.7186, 0.6724, 0.269, 0.6724, 0.269, 0.6215, 0.7186, 0.6215, 0.269, 0.6215, 0.7186, 0.6215, 0.7186, 0.6724, 0.269, 0.6724, 0.7186, 0.3685, 0.269, 0.3685, 0.269, 0.3158, 0.7186, 0.3158, 0.269, 0.6215, 0.7186, 0.6215, 0.7186, 0.6724, 0.269, 0.6724, 0.7186, 0.6724, 0.269, 0.6724, 0.269, 0.6215, 0.7186, 0.6215, 0.7186, 0.3685, 0.269, 0.3685, 0.269, 0.3158, 0.7186, 0.3158, 0.269, 0.6215, 0.7186, 0.6215, 0.7186, 0.6724, 0.269, 0.6724, 0.7186, 0.3685, 0.269, 0.3685, 0.269, 0.3158, 0.7186, 0.3158, 0.7186, 0.6215, 0.269, 0.6215, 0.269, 0.3685, 0.7186, 0.3685, 0.269, 0.6215, 0.269, 0.3685, 0.7186, 0.3685, 0.7186, 0.6215, 0.269, 0.6215, 0.7186, 0.6215, 0.7186, 0.6724, 0.269, 0.6724, 0.7186, 0.6724, 0.269, 0.6724, 0.269, 0.6215, 0.7186, 0.6215, 0.7186, 0.3685, 0.269, 0.3685, 0.269, 0.3158, 0.7186, 0.3158, 0.269, 0.6215, 0.7186, 0.6215, 0.7186, 0.6724, 0.269, 0.6724, 0.7186, 0.6724, 0.269, 0.6724, 0.269, 0.6215, 0.7186, 0.6215, 0.269, 0.6215, 0.269, 0.3685, 0.7186, 0.3685, 0.7186, 0.6215, 0.7186, 0.6215, 0.269, 0.6215, 0.269, 0.3685, 0.7186, 0.3685, 0.7186, 0.3685, 0.269, 0.3685, 0.269, 0.3158, 0.7186, 0.3158, 0.269, 0.6215, 0.7186, 0.6215, 0.7186, 0.6724, 0.269, 0.6724, 0.269, 0.6215, 0.269, 0.3685, 0.7186, 0.3685, 0.7186, 0.6215, 0.7186, 0.6215, 0.269, 0.6215, 0.269, 0.3685, 0.7186, 0.3685, 0.7186, 0.3685, 0.269, 0.3685, 0.269, 0.3158, 0.7186, 0.3158, 0.269, 0.6215, 0.7186, 0.6215, 0.7186, 0.6724, 0.269, 0.6724, 0.7186, 0.6724, 0.269, 0.6724, 0.269, 0.6215, 0.7186, 0.6215, 0.269, 0.6215, 0.269, 0.3685, 0.7186, 0.3685, 0.7186, 0.6215, 0.7186, 0.6215, 0.269, 0.6215, 0.269, 0.3685, 0.7186, 0.3685, 0.7186, 0.3685, 0.269, 0.3685, 0.269, 0.3158, 0.7186, 0.3158, 0.7186, 0.6215, 0.269, 0.6215, 0.269, 0.3685, 0.7186, 0.3685, 0.269, 0.6215, 0.269, 0.3685, 0.7186, 0.3685, 0.7186, 0.6215, 0.7186, 0.3685, 0.269, 0.3685, 0.269, 0.3158, 0.7186, 0.3158, 0.269, 0.6215, 0.7186, 0.6215, 0.7186, 0.6724, 0.269, 0.6724, 0.269, 0.6215, 0.269, 0.3685, 0.7186, 0.3685, 0.7186, 0.6215, 0.7186, 0.6215, 0.269, 0.6215, 0.269, 0.3685, 0.7186, 0.3685, 0.269, 0.6215, 0.7186, 0.6215, 0.7186, 0.6724, 0.269, 0.6724, 0.7186, 0.6724, 0.269, 0.6724, 0.269, 0.6215, 0.7186, 0.6215, 0.7186, 0.3685, 0.269, 0.3685, 0.269, 0.3158, 0.7186, 0.3158, 0.7186, 0.3685, 0.269, 0.3685, 0.269, 0.3158, 0.7186, 0.3158, 0.7186, 0.3685, 0.269, 0.3685, 0.269, 0.3158, 0.7186, 0.3158, 0.7186, 0.6724, 0.269, 0.6724, 0.269, 0.6215, 0.7186, 0.6215, 0.269, 0.6215, 0.269, 0.3685, 0.7186, 0.3685, 0.7186, 0.6215, 0.7186, 0.6215, 0.269, 0.6215, 0.269, 0.3685, 0.7186, 0.3685, 0.7186, 0.3685, 0.269, 0.3685, 0.269, 0.3158, 0.7186, 0.3158, 0.7186, 0.6215, 0.269, 0.6215, 0.269, 0.3685, 0.7186, 0.3685, 0.269, 0.6215, 0.269, 0.3685, 0.7186, 0.3685, 0.7186, 0.6215, 0.7186, 0.6724, 0.269, 0.6724, 0.269, 0.6215, 0.7186, 0.6215, 0.7186, 0.3685, 0.269, 0.3685, 0.269, 0.3158, 0.7186, 0.3158, 0.7186, 0.6215, 0.269, 0.6215, 0.269, 0.3685, 0.7186, 0.3685, 0.269, 0.6215, 0.269, 0.3685, 0.7186, 0.3685, 0.7186, 0.6215, 0.7186, 0.6724, 0.269, 0.6724, 0.269, 0.6215, 0.7186, 0.6215, 0.7186, 0.3685, 0.269, 0.3685, 0.269, 0.3158, 0.7186, 0.3158, 0.7186, 0.3685, 0.269, 0.3685, 0.269, 0.3158, 0.7186, 0.3158, 0.7186, 0.6215, 0.269, 0.6215, 0.269, 0.3685, 0.7186, 0.3685, 0.269, 0.6215, 0.269, 0.3685, 0.7186, 0.3685, 0.7186, 0.6215, 0.269, 0.6215, 0.7186, 0.6215, 0.7186, 0.6724, 0.269, 0.6724, 0.7186, 0.3685, 0.269, 0.3685, 0.269, 0.3158, 0.7186, 0.3158, 0.7186, 0.3685, 0.269, 0.3685, 0.269, 0.3158, 0.7186, 0.3158, 0.7186, 0.6215, 0.269, 0.6215, 0.269, 0.3685, 0.7186, 0.3685, 0.269, 0.6215, 0.269, 0.3685, 0.7186, 0.3685, 0.7186, 0.6215, 0.7186, 0.6724, 0.269, 0.6724, 0.269, 0.6215, 0.7186, 0.6215, 0.269, 0.6215, 0.7186, 0.6215, 0.7186, 0.6724, 0.269, 0.6724, 0.7186, 0.3685, 0.269, 0.3685, 0.269, 0.3158, 0.7186, 0.3158, 0.7186, 0.3685, 0.269, 0.3685, 0.269, 0.3158, 0.7186, 0.3158, 0.269, 0.6215, 0.7186, 0.6215, 0.7186, 0.6724, 0.269, 0.6724, 0.269, 0.6215, 0.269, 0.3685, 0.7186, 0.3685, 0.7186, 0.6215, 0.7186, 0.6215, 0.269, 0.6215, 0.269, 0.3685, 0.7186, 0.3685, 0.7186, 0.3685, 0.269, 0.3685, 0.269, 0.3158, 0.7186, 0.3158, 0.7186, 0.3685, 0.269, 0.3685, 0.269, 0.3158, 0.7186, 0.3158, 0.7186, 0.6724, 0.269, 0.6724, 0.269, 0.6215, 0.7186, 0.6215, 0.269, 0.6215, 0.269, 0.3685, 0.7186, 0.3685, 0.7186, 0.6215, 0.7186, 0.6215, 0.269, 0.6215, 0.269, 0.3685, 0.7186, 0.3685, 0.7186, 0.3685, 0.269, 0.3685, 0.269, 0.3158, 0.7186, 0.3158, 0.7186, 0.6215, 0.269, 0.6215, 0.269, 0.3685, 0.7186, 0.3685, 0.269, 0.6215, 0.269, 0.3685, 0.7186, 0.3685, 0.7186, 0.6215, 0.7186, 0.6724, 0.269, 0.6724, 0.269, 0.6215, 0.7186, 0.6215, 0.7186, 0.3685, 0.269, 0.3685, 0.269, 0.3158, 0.7186, 0.3158, 0.7186, 0.6215, 0.269, 0.6215, 0.269, 0.3685, 0.7186, 0.3685, 0.269, 0.6215, 0.269, 0.3685, 0.7186, 0.3685, 0.7186, 0.6215, 0.269, 0.6215, 0.7186, 0.6215, 0.7186, 0.6724, 0.269, 0.6724, 0.7186, 0.6724, 0.269, 0.6724, 0.269, 0.6215, 0.7186, 0.6215, 0.7186, 0.3685, 0.269, 0.3685, 0.269, 0.3158, 0.7186, 0.3158, 0.7186, 0.6215, 0.269, 0.6215, 0.269, 0.3685, 0.7186, 0.3685, 0.269, 0.6215, 0.269, 0.3685, 0.7186, 0.3685, 0.7186, 0.6215, 0.269, 0.6215, 0.7186, 0.6215, 0.7186, 0.6724, 0.269, 0.6724, 0.7186, 0.3685, 0.269, 0.3685, 0.269, 0.3158, 0.7186, 0.3158, 0.7186, 0.3685, 0.269, 0.3685, 0.269, 0.3158, 0.7186, 0.3158, 0.7186, 0.6215, 0.269, 0.6215, 0.269, 0.3685, 0.7186, 0.3685, 0.269, 0.6215, 0.269, 0.3685, 0.7186, 0.3685, 0.7186, 0.6215, 0.269, 0.6215, 0.7186, 0.6215, 0.7186, 0.6724, 0.269, 0.6724, 0.7186, 0.3685, 0.269, 0.3685, 0.269, 0.3158, 0.7186, 0.3158, 0.7186, 0.3685, 0.269, 0.3685, 0.269, 0.3158, 0.7186, 0.3158, 0.7186, 0.6215, 0.269, 0.6215, 0.269, 0.3685, 0.7186, 0.3685, 0.7186, 0.6724, 0.269, 0.6724, 0.269, 0.6215, 0.7186, 0.6215, 0.269, 0.6215, 0.269, 0.3685, 0.7186, 0.3685, 0.7186, 0.6215, 0.7186, 0.3685, 0.269, 0.3685, 0.269, 0.3158, 0.7186, 0.3158, 0.7186, 0.6215, 0.269, 0.6215, 0.269, 0.3685, 0.7186, 0.3685, 0.269, 0.6215, 0.269, 0.3685, 0.7186, 0.3685, 0.7186, 0.6215, 0.7186, 0.6724, 0.269, 0.6724, 0.269, 0.6215, 0.7186, 0.6215, 0.269, 0.6215, 0.7186, 0.6215, 0.7186, 0.6724, 0.269, 0.6724, 0.7186, 0.3685, 0.269, 0.3685, 0.269, 0.3158, 0.7186, 0.3158, 0.7186, 0.3685, 0.269, 0.3685, 0.269, 0.3158, 0.7186, 0.3158, 0.269, 0.6215, 0.7186, 0.6215, 0.7186, 0.6724, 0.269, 0.6724, 0.269, 0.6215, 0.269, 0.3685, 0.7186, 0.3685, 0.7186, 0.6215, 0.7186, 0.6215, 0.269, 0.6215, 0.269, 0.3685, 0.7186, 0.3685, 0.7186, 0.3685, 0.269, 0.3685, 0.269, 0.3158, 0.7186, 0.3158, 0.7186, 0.3685, 0.269, 0.3685, 0.269, 0.3158, 0.7186, 0.3158, 0.7186, 0.6724, 0.269, 0.6724, 0.269, 0.6215, 0.7186, 0.6215, 0.269, 0.6215, 0.269, 0.3685, 0.7186, 0.3685, 0.7186, 0.6215, 0.7186, 0.6215, 0.269, 0.6215, 0.269, 0.3685, 0.7186, 0.3685, 0.269, 0.3685, 0.269, 0.6215, 0.269, 0.6724, 0.269, 0.3685, 0.269, 0.6724, 0.269, 0.3685, 0.269, 0.3685, 0.269, 0.6215, 0.269, 0.3685, 0.269, 0.6215, 0.269, 0.6724, 0.269, 0.3685, 0.7186, 0.3158, 0.269, 0.6215, 0.269, 0.6724, 0.269, 0.3685, 0.269, 0.6724, 0.269, 0.3685, 0.269, 0.3685, 0.269, 0.6215])
me_cube_086.materials.append(mat_obstacles_passive_pallet_stones_1_stones_rock_1)
me_cube_086.use_remesh_preserve_volume = False
me_cube_086.use_remesh_preserve_attributes = False
me_cube_086.use_mirror_vertex_groups = False
me_cube_086.update()
me_cube_037 = bpy.data.meshes.new('Cube.037')
me_cube_037.from_pydata([(2.262, -0.3169, -0.01315), (-2.282, -0.3169, -0.01315), (-2.282, 0.3121, -0.01315), (2.262, 0.3121, -0.01315), (2.262, -0.3169, 0.1147), (-2.282, -0.3169, 0.1147), (-2.282, 0.3121, 0.1147), (2.262, 0.3121, 0.1147)], [], [(4, 5, 1, 0), (5, 6, 2, 1), (6, 7, 3, 2), (7, 4, 0, 3), (0, 1, 2, 3), (7, 6, 5, 4)])
_uv = me_cube_037.uv_layers.new(name='UVMap')
_uv.uv.foreach_set('vector', [0.02672, 7.837e-05, 0.9733, 7.815e-05, 0.9733, 0.02672, 0.02672, 0.02672, 0.9999, 0.02672, 0.9999, 0.1578, 0.9733, 0.1578, 0.9733, 0.02672, 0.9733, 0.1844, 0.02672, 0.1844, 0.02672, 0.1578, 0.9733, 0.1578, 7.815e-05, 0.1578, 7.835e-05, 0.02672, 0.02672, 0.02672, 0.02672, 0.1578, 0.02672, 0.02672, 0.9733, 0.02672, 0.9733, 0.1578, 0.02672, 0.1578, 7.815e-05, 0.1846, 0.9466, 0.1846, 0.9466, 0.3156, 7.825e-05, 0.3156])
me_cube_037.materials.append(mat_obstacles_passive_pallet_stones_1_base_wood_2)
me_cube_037.use_remesh_preserve_volume = False
me_cube_037.use_remesh_preserve_attributes = False
me_cube_037.use_mirror_vertex_groups = False
me_cube_037.update()
me_cube_036 = bpy.data.meshes.new('Cube.036')
me_cube_036.from_pydata([(-0.2736, -0.3006, -0.1959), (-0.2736, 0.3006, -0.1959), (0.2396, 0.3006, -0.1959), (0.2396, -0.3006, -0.1959), (-0.2736, -0.3006, 0.1959), (-0.2736, 0.3006, 0.1959), (0.2396, 0.3006, 0.1959), (0.2396, -0.3006, 0.1959)], [], [(4, 5, 1, 0), (5, 6, 2, 1), (6, 7, 3, 2), (7, 4, 0, 3)])
_uv = me_cube_036.uv_layers.new(name='UVMap')
_uv.uv.foreach_set('vector', [0.5992, 0.8269, 0.5992, 0.9384, 0.5561, 0.9384, 0.5561, 0.8269, 0.5992, 0.4765, 0.5992, 0.596, 0.5561, 0.596, 0.5561, 0.4765, 0.5992, 0.596, 0.5992, 0.7075, 0.5561, 0.7075, 0.5561, 0.596, 0.5992, 0.7075, 0.5992, 0.8269, 0.5561, 0.8269, 0.5561, 0.7075])
me_cube_036.materials.append(mat_obstacles_passive_pallet_stones_1_base_wood_2)
me_cube_036.use_remesh_preserve_volume = False
me_cube_036.use_remesh_preserve_attributes = False
me_cube_036.use_mirror_vertex_groups = False
me_cube_036.update()
me_cube_035 = bpy.data.meshes.new('Cube.035')
me_cube_035.from_pydata([(-0.2736, -0.3006, -0.1959), (-0.2736, 0.3006, -0.1959), (0.2396, 0.3006, -0.1959), (0.2396, -0.3006, -0.1959), (-0.2736, -0.3006, 0.1959), (-0.2736, 0.3006, 0.1959), (0.2396, 0.3006, 0.1959), (0.2396, -0.3006, 0.1959)], [], [(4, 5, 1, 0), (5, 6, 2, 1), (6, 7, 3, 2), (7, 4, 0, 3)])
_uv = me_cube_035.uv_layers.new(name='UVMap')
_uv.uv.foreach_set('vector', [0.9221, 0.3874, 0.9221, 0.499, 0.879, 0.499, 0.879, 0.3874, 0.9221, 0.0371, 0.9221, 0.1565, 0.879, 0.1565, 0.879, 0.0371, 0.9221, 0.1565, 0.9221, 0.268, 0.879, 0.268, 0.879, 0.1565, 0.9221, 0.268, 0.9221, 0.3874, 0.879, 0.3874, 0.879, 0.268])
me_cube_035.materials.append(mat_obstacles_passive_pallet_stones_1_base_wood_2)
me_cube_035.use_remesh_preserve_volume = False
me_cube_035.use_remesh_preserve_attributes = False
me_cube_035.use_mirror_vertex_groups = False
me_cube_035.update()
me_cube_034 = bpy.data.meshes.new('Cube.034')
me_cube_034.from_pydata([(-0.4183, -0.3006, -0.1959), (-0.4183, 0.3006, -0.1959), (0.3664, 0.3006, -0.1959), (0.3664, -0.3006, -0.1959), (-0.4183, -0.3006, 0.1959), (-0.4183, 0.3006, 0.1959), (0.3664, 0.3006, 0.1959), (0.3664, -0.3006, 0.1959)], [], [(4, 5, 1, 0), (5, 6, 2, 1), (6, 7, 3, 2), (7, 4, 0, 3)])
_uv = me_cube_034.uv_layers.new(name='UVMap')
_uv.uv.foreach_set('vector', [0.7396, 0.7513, 0.7396, 0.8989, 0.6826, 0.8989, 0.6826, 0.7513, 0.7396, 0.2876, 0.7396, 0.4457, 0.6826, 0.4457, 0.6826, 0.2876, 0.7396, 0.4457, 0.7396, 0.5932, 0.6826, 0.5932, 0.6826, 0.4457, 0.7396, 0.5932, 0.7396, 0.7513, 0.6826, 0.7513, 0.6826, 0.5932])
me_cube_034.materials.append(mat_obstacles_passive_pallet_stones_1_base_wood_2)
me_cube_034.use_remesh_preserve_volume = False
me_cube_034.use_remesh_preserve_attributes = False
me_cube_034.use_mirror_vertex_groups = False
me_cube_034.update()
me_cube_033 = bpy.data.meshes.new('Cube.033')
me_cube_033.from_pydata([(-0.4183, -0.3006, -0.1959), (-0.4183, 0.3006, -0.1959), (0.3664, 0.3006, -0.1959), (0.3664, -0.3006, -0.1959), (-0.4183, -0.3006, 0.1959), (-0.4183, 0.3006, 0.1959), (0.3664, 0.3006, 0.1959), (0.3664, -0.3006, 0.1959)], [], [(4, 5, 1, 0), (5, 6, 2, 1), (6, 7, 3, 2), (7, 4, 0, 3)])
_uv = me_cube_033.uv_layers.new(name='UVMap')
_uv.uv.foreach_set('vector', [0.2844, 0.5488, 0.2844, 0.6964, 0.2273, 0.6964, 0.2273, 0.5488, 0.2844, 0.08513, 0.2844, 0.2432, 0.2273, 0.2432, 0.2273, 0.08513, 0.2844, 0.2432, 0.2844, 0.3908, 0.2273, 0.3908, 0.2273, 0.2432, 0.2844, 0.3908, 0.2844, 0.5488, 0.2273, 0.5488, 0.2273, 0.3908])
me_cube_033.materials.append(mat_obstacles_passive_pallet_stones_1_base_wood_2)
me_cube_033.use_remesh_preserve_volume = False
me_cube_033.use_remesh_preserve_attributes = False
me_cube_033.use_mirror_vertex_groups = False
me_cube_033.update()
me_cube_032 = bpy.data.meshes.new('Cube.032')
me_cube_032.from_pydata([(-0.2736, -0.3006, -0.1959), (-0.2736, 0.3006, -0.1959), (0.2396, 0.3006, -0.1959), (0.2396, -0.3006, -0.1959), (-0.2736, -0.3006, 0.1959), (-0.2736, 0.3006, 0.1959), (0.2396, 0.3006, 0.1959), (0.2396, -0.3006, 0.1959)], [], [(4, 5, 1, 0), (5, 6, 2, 1), (6, 7, 3, 2), (7, 4, 0, 3)])
_uv = me_cube_032.uv_layers.new(name='UVMap')
_uv.uv.foreach_set('vector', [0.1388, 0.8129, 0.1388, 0.9244, 0.09571, 0.9244, 0.09571, 0.8129, 0.1388, 0.4625, 0.1388, 0.582, 0.09571, 0.582, 0.09571, 0.4625, 0.1388, 0.582, 0.1388, 0.6935, 0.09571, 0.6935, 0.09571, 0.582, 0.1388, 0.6935, 0.1388, 0.8129, 0.09571, 0.8129, 0.09571, 0.6935])
me_cube_032.materials.append(mat_obstacles_passive_pallet_stones_1_base_wood_2)
me_cube_032.use_remesh_preserve_volume = False
me_cube_032.use_remesh_preserve_attributes = False
me_cube_032.use_mirror_vertex_groups = False
me_cube_032.update()
me_cube_031 = bpy.data.meshes.new('Cube.031')
me_cube_031.from_pydata([(-0.2736, -0.3006, -0.1959), (-0.2736, 0.3006, -0.1959), (0.2396, 0.3006, -0.1959), (0.2396, -0.3006, -0.1959), (-0.2736, -0.3006, 0.1959), (-0.2736, 0.3006, 0.1959), (0.2396, 0.3006, 0.1959), (0.2396, -0.3006, 0.1959)], [], [(4, 5, 1, 0), (5, 6, 2, 1), (6, 7, 3, 2), (7, 4, 0, 3)])
_uv = me_cube_031.uv_layers.new(name='UVMap')
_uv.uv.foreach_set('vector', [0.6131, 0.7781, 0.6131, 0.8896, 0.57, 0.8896, 0.57, 0.7781, 0.6131, 0.4278, 0.6131, 0.5472, 0.57, 0.5472, 0.57, 0.4278, 0.6131, 0.5472, 0.6131, 0.6587, 0.57, 0.6587, 0.57, 0.5472, 0.6131, 0.6587, 0.6131, 0.7781, 0.57, 0.7781, 0.57, 0.6587])
me_cube_031.materials.append(mat_obstacles_passive_pallet_stones_1_base_wood_2)
me_cube_031.use_remesh_preserve_volume = False
me_cube_031.use_remesh_preserve_attributes = False
me_cube_031.use_mirror_vertex_groups = False
me_cube_031.update()
me_cube_029 = bpy.data.meshes.new('Cube.029')
me_cube_029.from_pydata([(2.262, -0.3169, -0.01315), (-2.282, -0.3169, -0.01315), (-2.282, 0.3121, -0.01315), (2.262, 0.3121, -0.01315), (2.262, -0.3169, 0.1147), (-2.282, -0.3169, 0.1147), (-2.282, 0.3121, 0.1147), (2.262, 0.3121, 0.1147)], [], [(4, 5, 1, 0), (5, 6, 2, 1), (6, 7, 3, 2), (7, 4, 0, 3), (0, 1, 2, 3), (7, 6, 5, 4)])
_uv = me_cube_029.uv_layers.new(name='UVMap')
_uv.uv.foreach_set('vector', [0.02672, 7.837e-05, 0.9733, 7.815e-05, 0.9733, 0.02672, 0.02672, 0.02672, 0.9999, 0.02672, 0.9999, 0.1578, 0.9733, 0.1578, 0.9733, 0.02672, 0.9733, 0.1844, 0.02672, 0.1844, 0.02672, 0.1578, 0.9733, 0.1578, 7.815e-05, 0.1578, 7.835e-05, 0.02672, 0.02672, 0.02672, 0.02672, 0.1578, 0.02672, 0.02672, 0.9733, 0.02672, 0.9733, 0.1578, 0.02672, 0.1578, 7.815e-05, 0.1846, 0.9466, 0.1846, 0.9466, 0.3156, 7.825e-05, 0.3156])
me_cube_029.materials.append(mat_obstacles_passive_pallet_stones_1_base_wood_2)
me_cube_029.use_remesh_preserve_volume = False
me_cube_029.use_remesh_preserve_attributes = False
me_cube_029.use_mirror_vertex_groups = False
me_cube_029.update()
me_cube_026 = bpy.data.meshes.new('Cube.026')
me_cube_026.from_pydata([(-0.2736, -0.3006, -0.1959), (-0.2736, 0.3006, -0.1959), (0.2396, 0.3006, -0.1959), (0.2396, -0.3006, -0.1959), (-0.2736, -0.3006, 0.1959), (-0.2736, 0.3006, 0.1959), (0.2396, 0.3006, 0.1959), (0.2396, -0.3006, 0.1959)], [], [(4, 5, 1, 0), (5, 6, 2, 1), (6, 7, 3, 2), (7, 4, 0, 3)])
_uv = me_cube_026.uv_layers.new(name='UVMap')
_uv.uv.foreach_set('vector', [0.4046, 0.5613, 0.4046, 0.6728, 0.3615, 0.6728, 0.3615, 0.5613, 0.4046, 0.211, 0.4046, 0.3304, 0.3615, 0.3304, 0.3615, 0.211, 0.4046, 0.3304, 0.4046, 0.4419, 0.3615, 0.4419, 0.3615, 0.3304, 0.4046, 0.4419, 0.4046, 0.5613, 0.3615, 0.5613, 0.3615, 0.4419])
me_cube_026.materials.append(mat_obstacles_passive_pallet_stones_1_base_wood_2)
me_cube_026.use_remesh_preserve_volume = False
me_cube_026.use_remesh_preserve_attributes = False
me_cube_026.use_mirror_vertex_groups = False
me_cube_026.update()
me_cube_025 = bpy.data.meshes.new('Cube.025')
me_cube_025.from_pydata([(-0.4183, -0.3006, -0.1959), (-0.4183, 0.3006, -0.1959), (0.3664, 0.3006, -0.1959), (0.3664, -0.3006, -0.1959), (-0.4183, -0.3006, 0.1959), (-0.4183, 0.3006, 0.1959), (0.3664, 0.3006, 0.1959), (0.3664, -0.3006, 0.1959)], [], [(4, 5, 1, 0), (5, 6, 2, 1), (6, 7, 3, 2), (7, 4, 0, 3)])
_uv = me_cube_025.uv_layers.new(name='UVMap')
_uv.uv.foreach_set('vector', [0.7638, 0.7308, 0.7638, 0.8784, 0.7067, 0.8784, 0.7067, 0.7308, 0.7638, 0.2672, 0.7638, 0.4252, 0.7067, 0.4252, 0.7067, 0.2672, 0.7638, 0.4252, 0.7638, 0.5728, 0.7067, 0.5728, 0.7067, 0.4252, 0.7638, 0.5728, 0.7638, 0.7308, 0.7067, 0.7308, 0.7067, 0.5728])
me_cube_025.materials.append(mat_obstacles_passive_pallet_stones_1_base_wood_2)
me_cube_025.use_remesh_preserve_volume = False
me_cube_025.use_remesh_preserve_attributes = False
me_cube_025.use_mirror_vertex_groups = False
me_cube_025.update()
me_cube_007 = bpy.data.meshes.new('Cube.007')
me_cube_007.from_pydata([(-0.3025, -3.328, 0.0), (-0.3025, 3.333, 0.0), (0.2612, 3.333, 0.0), (0.2612, -3.328, 0.0), (-0.3025, -3.328, 0.1147), (-0.3025, 3.333, 0.1147), (0.2612, 3.333, 0.1147), (0.2612, -3.328, 0.1147)], [], [(4, 5, 1, 0), (5, 6, 2, 1), (6, 7, 3, 2), (7, 4, 0, 3), (0, 1, 2, 3), (7, 6, 5, 4)])
_uv = me_cube_007.uv_layers.new(name='UVMap')
_uv.uv.foreach_set('vector', [0.01671, 0.8248, 0.9833, 0.8248, 0.9833, 0.8417, 0.01672, 0.8417, 0.9833, 0.8248, 0.9833, 0.7431, 0.9999, 0.7431, 0.9999, 0.8248, 0.9833, 0.7431, 0.01671, 0.7431, 0.01671, 0.7262, 0.9833, 0.7262, 0.01671, 0.7431, 0.01671, 0.8248, 6.216e-05, 0.8248, 6.226e-05, 0.7431, 6.216e-05, 0.8418, 0.9684, 0.8418, 0.9684, 0.9238, 6.216e-05, 0.9238, 0.01671, 0.7431, 0.9833, 0.7431, 0.9833, 0.8248, 0.01671, 0.8248])
me_cube_007.materials.append(mat_obstacles_passive_pallet_stones_1_base_wood_2)
me_cube_007.use_remesh_preserve_volume = False
me_cube_007.use_remesh_preserve_attributes = False
me_cube_007.use_mirror_vertex_groups = False
me_cube_007.update()
me_cube_005 = bpy.data.meshes.new('Cube.005')
me_cube_005.from_pydata([(-0.4284, -3.328, 0.0), (-0.4284, 3.333, 0.0), (0.4183, 3.333, 0.0), (0.4183, -3.328, 0.0), (-0.4284, -3.328, 0.1147), (-0.4284, 3.333, 0.1147), (0.4183, 3.333, 0.1147), (0.4183, -3.328, 0.1147)], [], [(4, 5, 1, 0), (5, 6, 2, 1), (6, 7, 3, 2), (7, 4, 0, 3), (0, 1, 2, 3), (7, 6, 5, 4)])
_uv = me_cube_005.uv_layers.new(name='UVMap')
_uv.uv.foreach_set('vector', [0.01671, 0.3778, 0.9833, 0.3781, 0.9833, 0.395, 0.01671, 0.3946, 0.9833, 0.3781, 0.9833, 0.2914, 0.9999, 0.2914, 0.9999, 0.3781, 0.9833, 0.2914, 0.01674, 0.291, 0.01675, 0.2741, 0.9833, 0.2745, 0.01674, 0.291, 0.01671, 0.3778, 6.377e-05, 0.3778, 9.375e-05, 0.291, 6.377e-05, 0.3951, 0.9683, 0.3951, 0.9683, 0.482, 6.377e-05, 0.482, 0.01674, 0.291, 0.9833, 0.2914, 0.9833, 0.3781, 0.01671, 0.3778])
me_cube_005.materials.append(mat_obstacles_passive_pallet_stones_1_base_wood_2)
me_cube_005.use_remesh_preserve_volume = False
me_cube_005.use_remesh_preserve_attributes = False
me_cube_005.use_mirror_vertex_groups = False
me_cube_005.update()
me_cube_004 = bpy.data.meshes.new('Cube.004')
me_cube_004.from_pydata([(-0.4046, -3.328, 0.0), (-0.4046, 3.333, 0.0), (0.3932, 3.333, 0.0), (0.3932, -3.328, 0.0), (-0.4046, -3.328, 0.1147), (-0.4046, 3.333, 0.1147), (0.3932, 3.333, 0.1147), (0.3932, -3.328, 0.1147)], [], [(4, 5, 1, 0), (5, 6, 2, 1), (6, 7, 3, 2), (7, 4, 0, 3), (0, 1, 2, 3), (7, 6, 5, 4)])
_uv = me_cube_004.uv_layers.new(name='UVMap')
_uv.uv.foreach_set('vector', [0.01671, 0.8189, 0.9833, 0.8189, 0.9833, 0.8358, 0.01672, 0.8358, 0.9833, 0.8189, 0.9833, 0.742, 0.9999, 0.742, 0.9999, 0.8189, 0.9833, 0.742, 0.01671, 0.742, 0.01671, 0.7252, 0.9833, 0.7252, 0.01671, 0.742, 0.01671, 0.8189, 6.057e-05, 0.8189, 6.057e-05, 0.742, 6.057e-05, 0.8359, 0.9685, 0.8359, 0.9685, 0.9129, 6.064e-05, 0.9129, 0.01671, 0.742, 0.9833, 0.742, 0.9833, 0.8189, 0.01671, 0.8189])
me_cube_004.materials.append(mat_obstacles_passive_pallet_stones_1_base_wood_2)
me_cube_004.use_remesh_preserve_volume = False
me_cube_004.use_remesh_preserve_attributes = False
me_cube_004.use_mirror_vertex_groups = False
me_cube_004.update()
me_cube_002 = bpy.data.meshes.new('Cube.002')
me_cube_002.from_pydata([(-0.4136, -3.328, 0.0), (-0.4136, 3.333, 0.0), (0.4021, 3.333, 0.0), (0.4021, -3.328, 0.0), (-0.4136, -3.328, 0.1147), (-0.4136, 3.333, 0.1147), (0.4021, 3.333, 0.1147), (0.4021, -3.328, 0.1147)], [], [(4, 5, 1, 0), (5, 6, 2, 1), (6, 7, 3, 2), (7, 4, 0, 3), (0, 1, 2, 3), (7, 6, 5, 4)])
_uv = me_cube_002.uv_layers.new(name='UVMap')
_uv.uv.foreach_set('vector', [0.02053, 0.09893, 0.9871, 0.09893, 0.9871, 0.1158, 0.02053, 0.1158, 0.9871, 0.09893, 0.9871, 0.02205, 1.004, 0.02205, 1.004, 0.09893, 0.9871, 0.02205, 0.02053, 0.02205, 0.02052, 0.005174, 0.9871, 0.005174, 0.02053, 0.02205, 0.02053, 0.09893, 0.003875, 0.09893, 0.003875, 0.02205, 0.003875, 0.1159, 0.9723, 0.1159, 0.9723, 0.193, 0.003875, 0.193, 0.02053, 0.02205, 0.9871, 0.02205, 0.9871, 0.09893, 0.02053, 0.09893])
me_cube_002.materials.append(mat_obstacles_passive_pallet_stones_1_base_wood_2)
me_cube_002.use_remesh_preserve_volume = False
me_cube_002.use_remesh_preserve_attributes = False
me_cube_002.use_mirror_vertex_groups = False
me_cube_002.update()
me_cube_001 = bpy.data.meshes.new('Cube.001')
me_cube_001.from_pydata([(-0.4136, -3.328, 0.0), (-0.4136, 3.333, 0.0), (0.4021, 3.333, 0.0), (0.4021, -3.328, 0.0), (-0.4136, -3.328, 0.1147), (-0.4136, 3.333, 0.1147), (0.4021, 3.333, 0.1147), (0.4021, -3.328, 0.1147)], [], [(4, 5, 1, 0), (5, 6, 2, 1), (6, 7, 3, 2), (7, 4, 0, 3), (0, 1, 2, 3), (7, 6, 5, 4)])
_uv = me_cube_001.uv_layers.new(name='UVMap')
_uv.uv.foreach_set('vector', [0.01671, 0.8312, 0.9833, 0.8312, 0.9833, 0.8481, 0.01672, 0.8481, 0.9833, 0.8312, 0.9833, 0.7543, 0.9999, 0.7543, 0.9999, 0.8312, 0.9833, 0.7543, 0.01671, 0.7543, 0.01671, 0.7374, 0.9833, 0.7374, 0.01671, 0.7543, 0.01671, 0.8312, 6.057e-05, 0.8312, 6.057e-05, 0.7543, 6.057e-05, 0.8482, 0.9685, 0.8482, 0.9685, 0.9252, 6.064e-05, 0.9252, 0.01671, 0.7543, 0.9833, 0.7543, 0.9833, 0.8312, 0.01671, 0.8312])
me_cube_001.materials.append(mat_obstacles_passive_pallet_stones_1_base_wood_2)
me_cube_001.use_remesh_preserve_volume = False
me_cube_001.use_remesh_preserve_attributes = False
me_cube_001.use_mirror_vertex_groups = False
me_cube_001.update()
me_cube_000 = bpy.data.meshes.new('Cube.000')
me_cube_000.from_pydata([(-0.4022, -3.328, 0.0), (-0.4022, 3.333, 0.0), (0.391, 3.333, 0.0), (0.391, -3.328, 0.0), (-0.4022, -3.328, 0.1147), (-0.4022, 3.333, 0.1147), (0.391, 3.333, 0.1147), (0.391, -3.328, 0.1147)], [], [(4, 5, 1, 0), (5, 6, 2, 1), (6, 7, 3, 2), (7, 4, 0, 3), (0, 1, 2, 3), (7, 6, 5, 4)])
_uv = me_cube_000.uv_layers.new(name='UVMap')
_uv.uv.foreach_set('vector', [0.01671, 0.3076, 0.9833, 0.3076, 0.9833, 0.3244, 0.01672, 0.3244, 0.9833, 0.3076, 0.9833, 0.2307, 0.9999, 0.2307, 0.9999, 0.3076, 0.9833, 0.2307, 0.01671, 0.2307, 0.01671, 0.2138, 0.9833, 0.2138, 0.01671, 0.2307, 0.01671, 0.3076, 6.057e-05, 0.3076, 6.057e-05, 0.2307, 6.057e-05, 0.3246, 0.9685, 0.3246, 0.9685, 0.4016, 6.064e-05, 0.4016, 0.01671, 0.2307, 0.9833, 0.2307, 0.9833, 0.3076, 0.01671, 0.3076])
me_cube_000.materials.append(mat_obstacles_passive_pallet_stones_1_base_wood_2)
me_cube_000.use_remesh_preserve_volume = False
me_cube_000.use_remesh_preserve_attributes = False
me_cube_000.use_mirror_vertex_groups = False
me_cube_000.update()
me_cube_019 = bpy.data.meshes.new('Cube.019')
me_cube_019.from_pydata([(2.262, -0.3169, -0.01315), (-2.282, -0.3169, -0.01315), (-2.282, 0.3121, -0.01315), (2.262, 0.3121, -0.01315), (2.262, -0.3169, 0.1147), (-2.282, -0.3169, 0.1147), (-2.282, 0.3121, 0.1147), (2.262, 0.3121, 0.1147)], [], [(4, 5, 1, 0), (5, 6, 2, 1), (6, 7, 3, 2), (7, 4, 0, 3), (0, 1, 2, 3), (7, 6, 5, 4)])
_uv = me_cube_019.uv_layers.new(name='UVMap')
_uv.uv.foreach_set('vector', [0.02672, 7.837e-05, 0.9733, 7.815e-05, 0.9733, 0.02672, 0.02672, 0.02672, 0.9999, 0.02672, 0.9999, 0.1578, 0.9733, 0.1578, 0.9733, 0.02672, 0.9733, 0.1844, 0.02672, 0.1844, 0.02672, 0.1578, 0.9733, 0.1578, 7.815e-05, 0.1578, 7.835e-05, 0.02672, 0.02672, 0.02672, 0.02672, 0.1578, 0.02672, 0.02672, 0.9733, 0.02672, 0.9733, 0.1578, 0.02672, 0.1578, 7.815e-05, 0.1846, 0.9466, 0.1846, 0.9466, 0.3156, 7.825e-05, 0.3156])
me_cube_019.materials.append(mat_obstacles_passive_pallet_stones_1_base_wood_2)
me_cube_019.use_remesh_preserve_volume = False
me_cube_019.use_remesh_preserve_attributes = False
me_cube_019.use_mirror_vertex_groups = False
me_cube_019.update()
me_cube_014 = bpy.data.meshes.new('Cube.014')
me_cube_014.from_pydata([(-0.4022, -3.328, 0.0), (-0.4022, 3.333, 0.0), (0.391, 3.333, 0.0), (0.391, -3.328, 0.0), (-0.4022, -3.328, 0.1147), (-0.4022, 3.333, 0.1147), (0.391, 3.333, 0.1147), (0.391, -3.328, 0.1147)], [], [(4, 5, 1, 0), (5, 6, 2, 1), (6, 7, 3, 2), (7, 4, 0, 3), (0, 1, 2, 3), (7, 6, 5, 4)])
_uv = me_cube_014.uv_layers.new(name='UVMap')
_uv.uv.foreach_set('vector', [0.01671, 0.4978, 0.9833, 0.4978, 0.9833, 0.5147, 0.01672, 0.5147, 0.9833, 0.4978, 0.9833, 0.4209, 0.9999, 0.4209, 0.9999, 0.4978, 0.9833, 0.4209, 0.01671, 0.4209, 0.01671, 0.404, 0.9833, 0.404, 0.01671, 0.4209, 0.01671, 0.4978, 6.057e-05, 0.4978, 6.057e-05, 0.4209, 6.057e-05, 0.5148, 0.9685, 0.5148, 0.9685, 0.5918, 6.064e-05, 0.5918, 0.01671, 0.4209, 0.9833, 0.4209, 0.9833, 0.4978, 0.01671, 0.4978])
me_cube_014.materials.append(mat_obstacles_passive_pallet_stones_1_base_wood_2)
me_cube_014.use_remesh_preserve_volume = False
me_cube_014.use_remesh_preserve_attributes = False
me_cube_014.use_mirror_vertex_groups = False
me_cube_014.update()
me_cube_010 = bpy.data.meshes.new('Cube.010')
me_cube_010.from_pydata([(-0.3025, -3.328, 0.0), (-0.3025, 3.333, 0.0), (0.2612, 3.333, 0.0), (0.2612, -3.328, 0.0), (-0.3025, -3.328, 0.1147), (-0.3025, 3.333, 0.1147), (0.2612, 3.333, 0.1147), (0.2612, -3.328, 0.1147)], [], [(4, 5, 1, 0), (5, 6, 2, 1), (6, 7, 3, 2), (7, 4, 0, 3), (0, 1, 2, 3), (7, 6, 5, 4)])
_uv = me_cube_010.uv_layers.new(name='UVMap')
_uv.uv.foreach_set('vector', [0.01671, 0.09872, 0.9833, 0.09872, 0.9833, 0.1156, 0.01672, 0.1156, 0.9833, 0.09872, 0.9833, 0.01693, 0.9999, 0.01693, 0.9999, 0.09872, 0.9833, 0.01693, 0.01671, 0.01693, 0.01671, 6.216e-05, 0.9833, 6.274e-05, 0.01671, 0.01693, 0.01671, 0.09872, 6.216e-05, 0.09872, 6.226e-05, 0.01693, 6.216e-05, 0.1157, 0.9684, 0.1157, 0.9684, 0.1977, 6.216e-05, 0.1977, 0.01671, 0.01693, 0.9833, 0.01693, 0.9833, 0.09872, 0.01671, 0.09872])
me_cube_010.materials.append(mat_obstacles_passive_pallet_stones_1_base_wood_2)
me_cube_010.use_remesh_preserve_volume = False
me_cube_010.use_remesh_preserve_attributes = False
me_cube_010.use_mirror_vertex_groups = False
me_cube_010.update()
me_cube_009 = bpy.data.meshes.new('Cube.009')
me_cube_009.from_pydata([(-0.2736, -0.3006, -0.1959), (-0.2736, 0.3006, -0.1959), (0.2396, 0.3006, -0.1959), (0.2396, -0.3006, -0.1959), (-0.2736, -0.3006, 0.1959), (-0.2736, 0.3006, 0.1959), (0.2396, 0.3006, 0.1959), (0.2396, -0.3006, 0.1959)], [], [(4, 5, 1, 0), (5, 6, 2, 1), (6, 7, 3, 2), (7, 4, 0, 3)])
_uv = me_cube_009.uv_layers.new(name='UVMap')
_uv.uv.foreach_set('vector', [0.4046, 0.5613, 0.4046, 0.6728, 0.3615, 0.6728, 0.3615, 0.5613, 0.4046, 0.211, 0.4046, 0.3304, 0.3615, 0.3304, 0.3615, 0.211, 0.4046, 0.3304, 0.4046, 0.4419, 0.3615, 0.4419, 0.3615, 0.3304, 0.4046, 0.4419, 0.4046, 0.5613, 0.3615, 0.5613, 0.3615, 0.4419])
me_cube_009.materials.append(mat_obstacles_passive_pallet_stones_1_base_wood_2)
me_cube_009.use_remesh_preserve_volume = False
me_cube_009.use_remesh_preserve_attributes = False
me_cube_009.use_mirror_vertex_groups = False
me_cube_009.update()
me_cube_131 = bpy.data.meshes.new('Cube.131')
me_cube_131.from_pydata([(-0.2736, -0.3006, -0.1959), (-0.2736, 0.3006, -0.1959), (0.2396, 0.3006, -0.1959), (0.2396, -0.3006, -0.1959), (-0.2736, -0.3006, 0.1959), (-0.2736, 0.3006, 0.1959), (0.2396, 0.3006, 0.1959), (0.2396, -0.3006, 0.1959)], [], [(4, 5, 1, 0), (5, 6, 2, 1), (6, 7, 3, 2), (7, 4, 0, 3)])
_uv = me_cube_131.uv_layers.new(name='UVMap')
_uv.uv.foreach_set('vector', [0.4046, 0.5613, 0.4046, 0.6728, 0.3615, 0.6728, 0.3615, 0.5613, 0.4046, 0.211, 0.4046, 0.3304, 0.3615, 0.3304, 0.3615, 0.211, 0.4046, 0.3304, 0.4046, 0.4419, 0.3615, 0.4419, 0.3615, 0.3304, 0.4046, 0.4419, 0.4046, 0.5613, 0.3615, 0.5613, 0.3615, 0.4419])
me_cube_131.materials.append(mat_obstacles_passive_pallet_stones_1_base_wood_2)
me_cube_131.use_remesh_preserve_volume = False
me_cube_131.use_remesh_preserve_attributes = False
me_cube_131.use_mirror_vertex_groups = False
me_cube_131.update()
me_cube_130 = bpy.data.meshes.new('Cube.130')
me_cube_130.from_pydata([(-0.3025, -3.328, 0.0), (-0.3025, 3.333, 0.0), (0.2612, 3.333, 0.0), (0.2612, -3.328, 0.0), (-0.3025, -3.328, 0.1147), (-0.3025, 3.333, 0.1147), (0.2612, 3.333, 0.1147), (0.2612, -3.328, 0.1147)], [], [(4, 5, 1, 0), (5, 6, 2, 1), (6, 7, 3, 2), (7, 4, 0, 3), (0, 1, 2, 3), (7, 6, 5, 4)])
_uv = me_cube_130.uv_layers.new(name='UVMap')
_uv.uv.foreach_set('vector', [0.01671, 0.09872, 0.9833, 0.09872, 0.9833, 0.1156, 0.01672, 0.1156, 0.9833, 0.09872, 0.9833, 0.01693, 0.9999, 0.01693, 0.9999, 0.09872, 0.9833, 0.01693, 0.01671, 0.01693, 0.01671, 6.216e-05, 0.9833, 6.274e-05, 0.01671, 0.01693, 0.01671, 0.09872, 6.216e-05, 0.09872, 6.226e-05, 0.01693, 6.216e-05, 0.1157, 0.9684, 0.1157, 0.9684, 0.1977, 6.216e-05, 0.1977, 0.01671, 0.01693, 0.9833, 0.01693, 0.9833, 0.09872, 0.01671, 0.09872])
me_cube_130.materials.append(mat_obstacles_passive_pallet_stones_1_base_wood_2)
me_cube_130.use_remesh_preserve_volume = False
me_cube_130.use_remesh_preserve_attributes = False
me_cube_130.use_mirror_vertex_groups = False
me_cube_130.update()
me_cube_129 = bpy.data.meshes.new('Cube.129')
me_cube_129.from_pydata([(-0.4022, -3.328, 0.0), (-0.4022, 3.333, 0.0), (0.391, 3.333, 0.0), (0.391, -3.328, 0.0), (-0.4022, -3.328, 0.1147), (-0.4022, 3.333, 0.1147), (0.391, 3.333, 0.1147), (0.391, -3.328, 0.1147)], [], [(4, 5, 1, 0), (5, 6, 2, 1), (6, 7, 3, 2), (7, 4, 0, 3), (0, 1, 2, 3), (7, 6, 5, 4)])
_uv = me_cube_129.uv_layers.new(name='UVMap')
_uv.uv.foreach_set('vector', [0.01671, 0.4978, 0.9833, 0.4978, 0.9833, 0.5147, 0.01672, 0.5147, 0.9833, 0.4978, 0.9833, 0.4209, 0.9999, 0.4209, 0.9999, 0.4978, 0.9833, 0.4209, 0.01671, 0.4209, 0.01671, 0.404, 0.9833, 0.404, 0.01671, 0.4209, 0.01671, 0.4978, 6.057e-05, 0.4978, 6.057e-05, 0.4209, 6.057e-05, 0.5148, 0.9685, 0.5148, 0.9685, 0.5918, 6.064e-05, 0.5918, 0.01671, 0.4209, 0.9833, 0.4209, 0.9833, 0.4978, 0.01671, 0.4978])
me_cube_129.materials.append(mat_obstacles_passive_pallet_stones_1_base_wood_2)
me_cube_129.use_remesh_preserve_volume = False
me_cube_129.use_remesh_preserve_attributes = False
me_cube_129.use_mirror_vertex_groups = False
me_cube_129.update()
me_cube_128 = bpy.data.meshes.new('Cube.128')
me_cube_128.from_pydata([(2.262, -0.3169, -0.01315), (-2.282, -0.3169, -0.01315), (-2.282, 0.3121, -0.01315), (2.262, 0.3121, -0.01315), (2.262, -0.3169, 0.1147), (-2.282, -0.3169, 0.1147), (-2.282, 0.3121, 0.1147), (2.262, 0.3121, 0.1147)], [], [(4, 5, 1, 0), (5, 6, 2, 1), (6, 7, 3, 2), (7, 4, 0, 3), (0, 1, 2, 3), (7, 6, 5, 4)])
_uv = me_cube_128.uv_layers.new(name='UVMap')
_uv.uv.foreach_set('vector', [0.02672, 7.837e-05, 0.9733, 7.815e-05, 0.9733, 0.02672, 0.02672, 0.02672, 0.9999, 0.02672, 0.9999, 0.1578, 0.9733, 0.1578, 0.9733, 0.02672, 0.9733, 0.1844, 0.02672, 0.1844, 0.02672, 0.1578, 0.9733, 0.1578, 7.815e-05, 0.1578, 7.835e-05, 0.02672, 0.02672, 0.02672, 0.02672, 0.1578, 0.02672, 0.02672, 0.9733, 0.02672, 0.9733, 0.1578, 0.02672, 0.1578, 7.815e-05, 0.1846, 0.9466, 0.1846, 0.9466, 0.3156, 7.825e-05, 0.3156])
me_cube_128.materials.append(mat_obstacles_passive_pallet_stones_1_base_wood_2)
me_cube_128.use_remesh_preserve_volume = False
me_cube_128.use_remesh_preserve_attributes = False
me_cube_128.use_mirror_vertex_groups = False
me_cube_128.update()
me_cube_127 = bpy.data.meshes.new('Cube.127')
me_cube_127.from_pydata([(-0.4022, -3.328, 0.0), (-0.4022, 3.333, 0.0), (0.391, 3.333, 0.0), (0.391, -3.328, 0.0), (-0.4022, -3.328, 0.1147), (-0.4022, 3.333, 0.1147), (0.391, 3.333, 0.1147), (0.391, -3.328, 0.1147)], [], [(4, 5, 1, 0), (5, 6, 2, 1), (6, 7, 3, 2), (7, 4, 0, 3), (0, 1, 2, 3), (7, 6, 5, 4)])
_uv = me_cube_127.uv_layers.new(name='UVMap')
_uv.uv.foreach_set('vector', [0.01671, 0.3076, 0.9833, 0.3076, 0.9833, 0.3244, 0.01672, 0.3244, 0.9833, 0.3076, 0.9833, 0.2307, 0.9999, 0.2307, 0.9999, 0.3076, 0.9833, 0.2307, 0.01671, 0.2307, 0.01671, 0.2138, 0.9833, 0.2138, 0.01671, 0.2307, 0.01671, 0.3076, 6.057e-05, 0.3076, 6.057e-05, 0.2307, 6.057e-05, 0.3246, 0.9685, 0.3246, 0.9685, 0.4016, 6.064e-05, 0.4016, 0.01671, 0.2307, 0.9833, 0.2307, 0.9833, 0.3076, 0.01671, 0.3076])
me_cube_127.materials.append(mat_obstacles_passive_pallet_stones_1_base_wood_2)
me_cube_127.use_remesh_preserve_volume = False
me_cube_127.use_remesh_preserve_attributes = False
me_cube_127.use_mirror_vertex_groups = False
me_cube_127.update()
me_cube_126 = bpy.data.meshes.new('Cube.126')
me_cube_126.from_pydata([(-0.4136, -3.328, 0.0), (-0.4136, 3.333, 0.0), (0.4021, 3.333, 0.0), (0.4021, -3.328, 0.0), (-0.4136, -3.328, 0.1147), (-0.4136, 3.333, 0.1147), (0.4021, 3.333, 0.1147), (0.4021, -3.328, 0.1147)], [], [(4, 5, 1, 0), (5, 6, 2, 1), (6, 7, 3, 2), (7, 4, 0, 3), (0, 1, 2, 3), (7, 6, 5, 4)])
_uv = me_cube_126.uv_layers.new(name='UVMap')
_uv.uv.foreach_set('vector', [0.01671, 0.8312, 0.9833, 0.8312, 0.9833, 0.8481, 0.01672, 0.8481, 0.9833, 0.8312, 0.9833, 0.7543, 0.9999, 0.7543, 0.9999, 0.8312, 0.9833, 0.7543, 0.01671, 0.7543, 0.01671, 0.7374, 0.9833, 0.7374, 0.01671, 0.7543, 0.01671, 0.8312, 6.057e-05, 0.8312, 6.057e-05, 0.7543, 6.057e-05, 0.8482, 0.9685, 0.8482, 0.9685, 0.9252, 6.064e-05, 0.9252, 0.01671, 0.7543, 0.9833, 0.7543, 0.9833, 0.8312, 0.01671, 0.8312])
me_cube_126.materials.append(mat_obstacles_passive_pallet_stones_1_base_wood_2)
me_cube_126.use_remesh_preserve_volume = False
me_cube_126.use_remesh_preserve_attributes = False
me_cube_126.use_mirror_vertex_groups = False
me_cube_126.update()
me_cube_125 = bpy.data.meshes.new('Cube.125')
me_cube_125.from_pydata([(-0.4136, -3.328, 0.0), (-0.4136, 3.333, 0.0), (0.4021, 3.333, 0.0), (0.4021, -3.328, 0.0), (-0.4136, -3.328, 0.1147), (-0.4136, 3.333, 0.1147), (0.4021, 3.333, 0.1147), (0.4021, -3.328, 0.1147)], [], [(4, 5, 1, 0), (5, 6, 2, 1), (6, 7, 3, 2), (7, 4, 0, 3), (0, 1, 2, 3), (7, 6, 5, 4)])
_uv = me_cube_125.uv_layers.new(name='UVMap')
_uv.uv.foreach_set('vector', [0.02053, 0.09893, 0.9871, 0.09893, 0.9871, 0.1158, 0.02053, 0.1158, 0.9871, 0.09893, 0.9871, 0.02205, 1.004, 0.02205, 1.004, 0.09893, 0.9871, 0.02205, 0.02053, 0.02205, 0.02052, 0.005174, 0.9871, 0.005174, 0.02053, 0.02205, 0.02053, 0.09893, 0.003875, 0.09893, 0.003875, 0.02205, 0.003875, 0.1159, 0.9723, 0.1159, 0.9723, 0.193, 0.003875, 0.193, 0.02053, 0.02205, 0.9871, 0.02205, 0.9871, 0.09893, 0.02053, 0.09893])
me_cube_125.materials.append(mat_obstacles_passive_pallet_stones_1_base_wood_2)
me_cube_125.use_remesh_preserve_volume = False
me_cube_125.use_remesh_preserve_attributes = False
me_cube_125.use_mirror_vertex_groups = False
me_cube_125.update()
me_cube_124 = bpy.data.meshes.new('Cube.124')
me_cube_124.from_pydata([(-0.4046, -3.328, 0.0), (-0.4046, 3.333, 0.0), (0.3932, 3.333, 0.0), (0.3932, -3.328, 0.0), (-0.4046, -3.328, 0.1147), (-0.4046, 3.333, 0.1147), (0.3932, 3.333, 0.1147), (0.3932, -3.328, 0.1147)], [], [(4, 5, 1, 0), (5, 6, 2, 1), (6, 7, 3, 2), (7, 4, 0, 3), (0, 1, 2, 3), (7, 6, 5, 4)])
_uv = me_cube_124.uv_layers.new(name='UVMap')
_uv.uv.foreach_set('vector', [0.01671, 0.8189, 0.9833, 0.8189, 0.9833, 0.8358, 0.01672, 0.8358, 0.9833, 0.8189, 0.9833, 0.742, 0.9999, 0.742, 0.9999, 0.8189, 0.9833, 0.742, 0.01671, 0.742, 0.01671, 0.7252, 0.9833, 0.7252, 0.01671, 0.742, 0.01671, 0.8189, 6.057e-05, 0.8189, 6.057e-05, 0.742, 6.057e-05, 0.8359, 0.9685, 0.8359, 0.9685, 0.9129, 6.064e-05, 0.9129, 0.01671, 0.742, 0.9833, 0.742, 0.9833, 0.8189, 0.01671, 0.8189])
me_cube_124.materials.append(mat_obstacles_passive_pallet_stones_1_base_wood_2)
me_cube_124.use_remesh_preserve_volume = False
me_cube_124.use_remesh_preserve_attributes = False
me_cube_124.use_mirror_vertex_groups = False
me_cube_124.update()
me_cube_123 = bpy.data.meshes.new('Cube.123')
me_cube_123.from_pydata([(-0.4284, -3.328, 0.0), (-0.4284, 3.333, 0.0), (0.4183, 3.333, 0.0), (0.4183, -3.328, 0.0), (-0.4284, -3.328, 0.1147), (-0.4284, 3.333, 0.1147), (0.4183, 3.333, 0.1147), (0.4183, -3.328, 0.1147)], [], [(4, 5, 1, 0), (5, 6, 2, 1), (6, 7, 3, 2), (7, 4, 0, 3), (0, 1, 2, 3), (7, 6, 5, 4)])
_uv = me_cube_123.uv_layers.new(name='UVMap')
_uv.uv.foreach_set('vector', [0.01671, 0.3778, 0.9833, 0.3781, 0.9833, 0.395, 0.01671, 0.3946, 0.9833, 0.3781, 0.9833, 0.2914, 0.9999, 0.2914, 0.9999, 0.3781, 0.9833, 0.2914, 0.01674, 0.291, 0.01675, 0.2741, 0.9833, 0.2745, 0.01674, 0.291, 0.01671, 0.3778, 6.377e-05, 0.3778, 9.375e-05, 0.291, 6.377e-05, 0.3951, 0.9683, 0.3951, 0.9683, 0.482, 6.377e-05, 0.482, 0.01674, 0.291, 0.9833, 0.2914, 0.9833, 0.3781, 0.01671, 0.3778])
me_cube_123.materials.append(mat_obstacles_passive_pallet_stones_1_base_wood_2)
me_cube_123.use_remesh_preserve_volume = False
me_cube_123.use_remesh_preserve_attributes = False
me_cube_123.use_mirror_vertex_groups = False
me_cube_123.update()
me_cube_122 = bpy.data.meshes.new('Cube.122')
me_cube_122.from_pydata([(-0.3025, -3.328, 0.0), (-0.3025, 3.333, 0.0), (0.2612, 3.333, 0.0), (0.2612, -3.328, 0.0), (-0.3025, -3.328, 0.1147), (-0.3025, 3.333, 0.1147), (0.2612, 3.333, 0.1147), (0.2612, -3.328, 0.1147)], [], [(4, 5, 1, 0), (5, 6, 2, 1), (6, 7, 3, 2), (7, 4, 0, 3), (0, 1, 2, 3), (7, 6, 5, 4)])
_uv = me_cube_122.uv_layers.new(name='UVMap')
_uv.uv.foreach_set('vector', [0.01671, 0.8248, 0.9833, 0.8248, 0.9833, 0.8417, 0.01672, 0.8417, 0.9833, 0.8248, 0.9833, 0.7431, 0.9999, 0.7431, 0.9999, 0.8248, 0.9833, 0.7431, 0.01671, 0.7431, 0.01671, 0.7262, 0.9833, 0.7262, 0.01671, 0.7431, 0.01671, 0.8248, 6.216e-05, 0.8248, 6.226e-05, 0.7431, 6.216e-05, 0.8418, 0.9684, 0.8418, 0.9684, 0.9238, 6.216e-05, 0.9238, 0.01671, 0.7431, 0.9833, 0.7431, 0.9833, 0.8248, 0.01671, 0.8248])
me_cube_122.materials.append(mat_obstacles_passive_pallet_stones_1_base_wood_2)
me_cube_122.use_remesh_preserve_volume = False
me_cube_122.use_remesh_preserve_attributes = False
me_cube_122.use_mirror_vertex_groups = False
me_cube_122.update()
me_cube_121 = bpy.data.meshes.new('Cube.121')
me_cube_121.from_pydata([(-0.4183, -0.3006, -0.1959), (-0.4183, 0.3006, -0.1959), (0.3664, 0.3006, -0.1959), (0.3664, -0.3006, -0.1959), (-0.4183, -0.3006, 0.1959), (-0.4183, 0.3006, 0.1959), (0.3664, 0.3006, 0.1959), (0.3664, -0.3006, 0.1959)], [], [(4, 5, 1, 0), (5, 6, 2, 1), (6, 7, 3, 2), (7, 4, 0, 3)])
_uv = me_cube_121.uv_layers.new(name='UVMap')
_uv.uv.foreach_set('vector', [0.7638, 0.7308, 0.7638, 0.8784, 0.7067, 0.8784, 0.7067, 0.7308, 0.7638, 0.2672, 0.7638, 0.4252, 0.7067, 0.4252, 0.7067, 0.2672, 0.7638, 0.4252, 0.7638, 0.5728, 0.7067, 0.5728, 0.7067, 0.4252, 0.7638, 0.5728, 0.7638, 0.7308, 0.7067, 0.7308, 0.7067, 0.5728])
me_cube_121.materials.append(mat_obstacles_passive_pallet_stones_1_base_wood_2)
me_cube_121.use_remesh_preserve_volume = False
me_cube_121.use_remesh_preserve_attributes = False
me_cube_121.use_mirror_vertex_groups = False
me_cube_121.update()
me_cube_120 = bpy.data.meshes.new('Cube.120')
me_cube_120.from_pydata([(-0.2736, -0.3006, -0.1959), (-0.2736, 0.3006, -0.1959), (0.2396, 0.3006, -0.1959), (0.2396, -0.3006, -0.1959), (-0.2736, -0.3006, 0.1959), (-0.2736, 0.3006, 0.1959), (0.2396, 0.3006, 0.1959), (0.2396, -0.3006, 0.1959)], [], [(4, 5, 1, 0), (5, 6, 2, 1), (6, 7, 3, 2), (7, 4, 0, 3)])
_uv = me_cube_120.uv_layers.new(name='UVMap')
_uv.uv.foreach_set('vector', [0.4046, 0.5613, 0.4046, 0.6728, 0.3615, 0.6728, 0.3615, 0.5613, 0.4046, 0.211, 0.4046, 0.3304, 0.3615, 0.3304, 0.3615, 0.211, 0.4046, 0.3304, 0.4046, 0.4419, 0.3615, 0.4419, 0.3615, 0.3304, 0.4046, 0.4419, 0.4046, 0.5613, 0.3615, 0.5613, 0.3615, 0.4419])
me_cube_120.materials.append(mat_obstacles_passive_pallet_stones_1_base_wood_2)
me_cube_120.use_remesh_preserve_volume = False
me_cube_120.use_remesh_preserve_attributes = False
me_cube_120.use_mirror_vertex_groups = False
me_cube_120.update()
me_cube_119 = bpy.data.meshes.new('Cube.119')
me_cube_119.from_pydata([(2.262, -0.3169, -0.01315), (-2.282, -0.3169, -0.01315), (-2.282, 0.3121, -0.01315), (2.262, 0.3121, -0.01315), (2.262, -0.3169, 0.1147), (-2.282, -0.3169, 0.1147), (-2.282, 0.3121, 0.1147), (2.262, 0.3121, 0.1147)], [], [(4, 5, 1, 0), (5, 6, 2, 1), (6, 7, 3, 2), (7, 4, 0, 3), (0, 1, 2, 3), (7, 6, 5, 4)])
_uv = me_cube_119.uv_layers.new(name='UVMap')
_uv.uv.foreach_set('vector', [0.02672, 7.837e-05, 0.9733, 7.815e-05, 0.9733, 0.02672, 0.02672, 0.02672, 0.9999, 0.02672, 0.9999, 0.1578, 0.9733, 0.1578, 0.9733, 0.02672, 0.9733, 0.1844, 0.02672, 0.1844, 0.02672, 0.1578, 0.9733, 0.1578, 7.815e-05, 0.1578, 7.835e-05, 0.02672, 0.02672, 0.02672, 0.02672, 0.1578, 0.02672, 0.02672, 0.9733, 0.02672, 0.9733, 0.1578, 0.02672, 0.1578, 7.815e-05, 0.1846, 0.9466, 0.1846, 0.9466, 0.3156, 7.825e-05, 0.3156])
me_cube_119.materials.append(mat_obstacles_passive_pallet_stones_1_base_wood_2)
me_cube_119.use_remesh_preserve_volume = False
me_cube_119.use_remesh_preserve_attributes = False
me_cube_119.use_mirror_vertex_groups = False
me_cube_119.update()
me_cube_118 = bpy.data.meshes.new('Cube.118')
me_cube_118.from_pydata([(-0.2736, -0.3006, -0.1959), (-0.2736, 0.3006, -0.1959), (0.2396, 0.3006, -0.1959), (0.2396, -0.3006, -0.1959), (-0.2736, -0.3006, 0.1959), (-0.2736, 0.3006, 0.1959), (0.2396, 0.3006, 0.1959), (0.2396, -0.3006, 0.1959)], [], [(4, 5, 1, 0), (5, 6, 2, 1), (6, 7, 3, 2), (7, 4, 0, 3)])
_uv = me_cube_118.uv_layers.new(name='UVMap')
_uv.uv.foreach_set('vector', [0.6131, 0.7781, 0.6131, 0.8896, 0.57, 0.8896, 0.57, 0.7781, 0.6131, 0.4278, 0.6131, 0.5472, 0.57, 0.5472, 0.57, 0.4278, 0.6131, 0.5472, 0.6131, 0.6587, 0.57, 0.6587, 0.57, 0.5472, 0.6131, 0.6587, 0.6131, 0.7781, 0.57, 0.7781, 0.57, 0.6587])
me_cube_118.materials.append(mat_obstacles_passive_pallet_stones_1_base_wood_2)
me_cube_118.use_remesh_preserve_volume = False
me_cube_118.use_remesh_preserve_attributes = False
me_cube_118.use_mirror_vertex_groups = False
me_cube_118.update()
me_cube_117 = bpy.data.meshes.new('Cube.117')
me_cube_117.from_pydata([(-0.2736, -0.3006, -0.1959), (-0.2736, 0.3006, -0.1959), (0.2396, 0.3006, -0.1959), (0.2396, -0.3006, -0.1959), (-0.2736, -0.3006, 0.1959), (-0.2736, 0.3006, 0.1959), (0.2396, 0.3006, 0.1959), (0.2396, -0.3006, 0.1959)], [], [(4, 5, 1, 0), (5, 6, 2, 1), (6, 7, 3, 2), (7, 4, 0, 3)])
_uv = me_cube_117.uv_layers.new(name='UVMap')
_uv.uv.foreach_set('vector', [0.1388, 0.8129, 0.1388, 0.9244, 0.09571, 0.9244, 0.09571, 0.8129, 0.1388, 0.4625, 0.1388, 0.582, 0.09571, 0.582, 0.09571, 0.4625, 0.1388, 0.582, 0.1388, 0.6935, 0.09571, 0.6935, 0.09571, 0.582, 0.1388, 0.6935, 0.1388, 0.8129, 0.09571, 0.8129, 0.09571, 0.6935])
me_cube_117.materials.append(mat_obstacles_passive_pallet_stones_1_base_wood_2)
me_cube_117.use_remesh_preserve_volume = False
me_cube_117.use_remesh_preserve_attributes = False
me_cube_117.use_mirror_vertex_groups = False
me_cube_117.update()
me_cube_116 = bpy.data.meshes.new('Cube.116')
me_cube_116.from_pydata([(-0.4183, -0.3006, -0.1959), (-0.4183, 0.3006, -0.1959), (0.3664, 0.3006, -0.1959), (0.3664, -0.3006, -0.1959), (-0.4183, -0.3006, 0.1959), (-0.4183, 0.3006, 0.1959), (0.3664, 0.3006, 0.1959), (0.3664, -0.3006, 0.1959)], [], [(4, 5, 1, 0), (5, 6, 2, 1), (6, 7, 3, 2), (7, 4, 0, 3)])
_uv = me_cube_116.uv_layers.new(name='UVMap')
_uv.uv.foreach_set('vector', [0.2844, 0.5488, 0.2844, 0.6964, 0.2273, 0.6964, 0.2273, 0.5488, 0.2844, 0.08513, 0.2844, 0.2432, 0.2273, 0.2432, 0.2273, 0.08513, 0.2844, 0.2432, 0.2844, 0.3908, 0.2273, 0.3908, 0.2273, 0.2432, 0.2844, 0.3908, 0.2844, 0.5488, 0.2273, 0.5488, 0.2273, 0.3908])
me_cube_116.materials.append(mat_obstacles_passive_pallet_stones_1_base_wood_2)
me_cube_116.use_remesh_preserve_volume = False
me_cube_116.use_remesh_preserve_attributes = False
me_cube_116.use_mirror_vertex_groups = False
me_cube_116.update()
me_cube_115 = bpy.data.meshes.new('Cube.115')
me_cube_115.from_pydata([(-0.4183, -0.3006, -0.1959), (-0.4183, 0.3006, -0.1959), (0.3664, 0.3006, -0.1959), (0.3664, -0.3006, -0.1959), (-0.4183, -0.3006, 0.1959), (-0.4183, 0.3006, 0.1959), (0.3664, 0.3006, 0.1959), (0.3664, -0.3006, 0.1959)], [], [(4, 5, 1, 0), (5, 6, 2, 1), (6, 7, 3, 2), (7, 4, 0, 3)])
_uv = me_cube_115.uv_layers.new(name='UVMap')
_uv.uv.foreach_set('vector', [0.7396, 0.7513, 0.7396, 0.8989, 0.6826, 0.8989, 0.6826, 0.7513, 0.7396, 0.2876, 0.7396, 0.4457, 0.6826, 0.4457, 0.6826, 0.2876, 0.7396, 0.4457, 0.7396, 0.5932, 0.6826, 0.5932, 0.6826, 0.4457, 0.7396, 0.5932, 0.7396, 0.7513, 0.6826, 0.7513, 0.6826, 0.5932])
me_cube_115.materials.append(mat_obstacles_passive_pallet_stones_1_base_wood_2)
me_cube_115.use_remesh_preserve_volume = False
me_cube_115.use_remesh_preserve_attributes = False
me_cube_115.use_mirror_vertex_groups = False
me_cube_115.update()
me_cube_114 = bpy.data.meshes.new('Cube.114')
me_cube_114.from_pydata([(-0.2736, -0.3006, -0.1959), (-0.2736, 0.3006, -0.1959), (0.2396, 0.3006, -0.1959), (0.2396, -0.3006, -0.1959), (-0.2736, -0.3006, 0.1959), (-0.2736, 0.3006, 0.1959), (0.2396, 0.3006, 0.1959), (0.2396, -0.3006, 0.1959)], [], [(4, 5, 1, 0), (5, 6, 2, 1), (6, 7, 3, 2), (7, 4, 0, 3)])
_uv = me_cube_114.uv_layers.new(name='UVMap')
_uv.uv.foreach_set('vector', [0.9221, 0.3874, 0.9221, 0.499, 0.879, 0.499, 0.879, 0.3874, 0.9221, 0.0371, 0.9221, 0.1565, 0.879, 0.1565, 0.879, 0.0371, 0.9221, 0.1565, 0.9221, 0.268, 0.879, 0.268, 0.879, 0.1565, 0.9221, 0.268, 0.9221, 0.3874, 0.879, 0.3874, 0.879, 0.268])
me_cube_114.materials.append(mat_obstacles_passive_pallet_stones_1_base_wood_2)
me_cube_114.use_remesh_preserve_volume = False
me_cube_114.use_remesh_preserve_attributes = False
me_cube_114.use_mirror_vertex_groups = False
me_cube_114.update()
me_cube_113 = bpy.data.meshes.new('Cube.113')
me_cube_113.from_pydata([(-0.2736, -0.3006, -0.1959), (-0.2736, 0.3006, -0.1959), (0.2396, 0.3006, -0.1959), (0.2396, -0.3006, -0.1959), (-0.2736, -0.3006, 0.1959), (-0.2736, 0.3006, 0.1959), (0.2396, 0.3006, 0.1959), (0.2396, -0.3006, 0.1959)], [], [(4, 5, 1, 0), (5, 6, 2, 1), (6, 7, 3, 2), (7, 4, 0, 3)])
_uv = me_cube_113.uv_layers.new(name='UVMap')
_uv.uv.foreach_set('vector', [0.5992, 0.8269, 0.5992, 0.9384, 0.5561, 0.9384, 0.5561, 0.8269, 0.5992, 0.4765, 0.5992, 0.596, 0.5561, 0.596, 0.5561, 0.4765, 0.5992, 0.596, 0.5992, 0.7075, 0.5561, 0.7075, 0.5561, 0.596, 0.5992, 0.7075, 0.5992, 0.8269, 0.5561, 0.8269, 0.5561, 0.7075])
me_cube_113.materials.append(mat_obstacles_passive_pallet_stones_1_base_wood_2)
me_cube_113.use_remesh_preserve_volume = False
me_cube_113.use_remesh_preserve_attributes = False
me_cube_113.use_mirror_vertex_groups = False
me_cube_113.update()
me_cube_112 = bpy.data.meshes.new('Cube.112')
me_cube_112.from_pydata([(2.262, -0.3169, -0.01315), (-2.282, -0.3169, -0.01315), (-2.282, 0.3121, -0.01315), (2.262, 0.3121, -0.01315), (2.262, -0.3169, 0.1147), (-2.282, -0.3169, 0.1147), (-2.282, 0.3121, 0.1147), (2.262, 0.3121, 0.1147)], [], [(4, 5, 1, 0), (5, 6, 2, 1), (6, 7, 3, 2), (7, 4, 0, 3), (0, 1, 2, 3), (7, 6, 5, 4)])
_uv = me_cube_112.uv_layers.new(name='UVMap')
_uv.uv.foreach_set('vector', [0.02672, 7.837e-05, 0.9733, 7.815e-05, 0.9733, 0.02672, 0.02672, 0.02672, 0.9999, 0.02672, 0.9999, 0.1578, 0.9733, 0.1578, 0.9733, 0.02672, 0.9733, 0.1844, 0.02672, 0.1844, 0.02672, 0.1578, 0.9733, 0.1578, 7.815e-05, 0.1578, 7.835e-05, 0.02672, 0.02672, 0.02672, 0.02672, 0.1578, 0.02672, 0.02672, 0.9733, 0.02672, 0.9733, 0.1578, 0.02672, 0.1578, 7.815e-05, 0.1846, 0.9466, 0.1846, 0.9466, 0.3156, 7.825e-05, 0.3156])
me_cube_112.materials.append(mat_obstacles_passive_pallet_stones_1_base_wood_2)
me_cube_112.use_remesh_preserve_volume = False
me_cube_112.use_remesh_preserve_attributes = False
me_cube_112.use_mirror_vertex_groups = False
me_cube_112.update()
me_cube_110 = bpy.data.meshes.new('Cube.110')
me_cube_110.from_pydata([(-2.116, -5.584, -1.931), (-2.116, 1.0, -1.931), (2.274, 1.0, -1.931), (2.274, -5.584, -1.931), (-2.116, -5.584, 1.0), (-2.116, 1.0, 1.0), (2.274, 1.0, 1.0), (2.274, -5.584, 1.0)], [], [(4, 5, 1, 0), (5, 6, 2, 1), (6, 7, 3, 2), (7, 4, 0, 3), (7, 6, 5, 4)])
_uv = me_cube_110.uv_layers.new(name='UVMap')
_uv.uv.foreach_set('vector', [-1.327, 0.19, -0.04354, 0.19, -0.04354, 0.7612, -1.327, 0.7612, -0.005175, 1.717, -0.005175, 1.064, 0.973, 1.064, 0.973, 1.717, -1.327, 0.19, -0.04354, 0.19, -0.04354, 0.7612, -1.327, 0.7612, 0.973, 1.717, -0.005175, 1.717, -0.005175, 1.064, 0.973, 1.064, 0.004592, 0.997, 0.004592, 0.003221, 0.9932, 0.003221, 0.9932, 0.997])
me_cube_110.materials.append(mat_obstacles_passive_pallet_stones_1_stones_rock_1)
me_cube_110.use_remesh_preserve_volume = False
me_cube_110.use_remesh_preserve_attributes = False
me_cube_110.use_mirror_vertex_groups = False
me_cube_110.update()

# ---- objects
ob_cube = bpy.data.objects.new('Cube', me_cube_109)
ob_cube_068 = bpy.data.objects.new('Cube.068', me_cube_086)
ob_cube_020 = bpy.data.objects.new('Cube.020', me_cube_037)
ob_cube_019 = bpy.data.objects.new('Cube.019', me_cube_036)
ob_cube_017 = bpy.data.objects.new('Cube.017', me_cube_035)
ob_cube_014 = bpy.data.objects.new('Cube.014', me_cube_034)
ob_cube_012 = bpy.data.objects.new('Cube.012', me_cube_033)
ob_cube_011 = bpy.data.objects.new('Cube.011', me_cube_032)
ob_cube_010 = bpy.data.objects.new('Cube.010', me_cube_031)
ob_cube_022 = bpy.data.objects.new('Cube.022', me_cube_029)
ob_cube_016 = bpy.data.objects.new('Cube.016', me_cube_026)
ob_cube_015 = bpy.data.objects.new('Cube.015', me_cube_025)
ob_cube_007 = bpy.data.objects.new('Cube.007', me_cube_007)
ob_cube_006 = bpy.data.objects.new('Cube.006', me_cube_005)
ob_cube_004 = bpy.data.objects.new('Cube.004', me_cube_004)
ob_cube_003 = bpy.data.objects.new('Cube.003', me_cube_002)
ob_cube_001 = bpy.data.objects.new('Cube.001', me_cube_001)
ob_cube_000 = bpy.data.objects.new('Cube.000', me_cube_000)
ob_cube_018 = bpy.data.objects.new('Cube.018', me_cube_019)
ob_cube_013 = bpy.data.objects.new('Cube.013', me_cube_014)
ob_cube_009 = bpy.data.objects.new('Cube.009', me_cube_010)
ob_cube_008 = bpy.data.objects.new('Cube.008', me_cube_009)
ob_cube_041 = bpy.data.objects.new('Cube.041', me_cube_131)
ob_cube_040 = bpy.data.objects.new('Cube.040', me_cube_130)
ob_cube_039 = bpy.data.objects.new('Cube.039', me_cube_129)
ob_cube_038 = bpy.data.objects.new('Cube.038', me_cube_128)
ob_cube_037 = bpy.data.objects.new('Cube.037', me_cube_127)
ob_cube_036 = bpy.data.objects.new('Cube.036', me_cube_126)
ob_cube_035 = bpy.data.objects.new('Cube.035', me_cube_125)
ob_cube_034 = bpy.data.objects.new('Cube.034', me_cube_124)
ob_cube_033 = bpy.data.objects.new('Cube.033', me_cube_123)
ob_cube_032 = bpy.data.objects.new('Cube.032', me_cube_122)
ob_cube_031 = bpy.data.objects.new('Cube.031', me_cube_121)
ob_cube_030 = bpy.data.objects.new('Cube.030', me_cube_120)
ob_cube_029 = bpy.data.objects.new('Cube.029', me_cube_119)
ob_cube_028 = bpy.data.objects.new('Cube.028', me_cube_118)
ob_cube_027 = bpy.data.objects.new('Cube.027', me_cube_117)
ob_cube_026 = bpy.data.objects.new('Cube.026', me_cube_116)
ob_cube_025 = bpy.data.objects.new('Cube.025', me_cube_115)
ob_cube_024 = bpy.data.objects.new('Cube.024', me_cube_114)
ob_cube_023 = bpy.data.objects.new('Cube.023', me_cube_113)
ob_cube_021 = bpy.data.objects.new('Cube.021', me_cube_112)
ob_cube_002 = bpy.data.objects.new('Cube.002', me_cube_110)

# ---- transforms, parenting, visibility, modifiers, constraints
ob_cube.location = (-0.1371, 2.353, 2.353)
ob_cube.lineart.crease_threshold = 0.0
ob_cube_068.location = (-1.242, -2.221, 3.293)
ob_cube_068.lineart.crease_threshold = 0.0
ob_cube_020.location = (0.0, 3.004, 0.2)
ob_cube_020.lineart.crease_threshold = 0.0
ob_cube_019.location = (2.0, 3.0, 0.0)
ob_cube_019.lineart.crease_threshold = 0.0
ob_cube_017.location = (2.0, -0.003849, 0.0)
ob_cube_017.lineart.crease_threshold = 0.0
ob_cube_014.location = (0.01187, 3.001, 0.0)
ob_cube_014.lineart.crease_threshold = 0.0
ob_cube_012.location = (0.01187, -0.0005473, 0.0)
ob_cube_012.lineart.crease_threshold = 0.0
ob_cube_011.location = (-1.962, 3.003, 0.0)
ob_cube_011.lineart.crease_threshold = 0.0
ob_cube_010.location = (-1.962, 0.001026, 0.0)
ob_cube_010.lineart.crease_threshold = 0.0
ob_cube_022.location = (0.0, 0.004356, 0.2)
ob_cube_022.lineart.crease_threshold = 0.0
ob_cube_016.location = (-1.962, -3.0, 0.0)
ob_cube_016.lineart.crease_threshold = 0.0
ob_cube_015.location = (0.01187, -3.0, 0.0)
ob_cube_015.lineart.crease_threshold = 0.0
ob_cube_007.location = (-1.961, 0.0, -0.3)
ob_cube_007.lineart.crease_threshold = 0.0
ob_cube_006.location = (0.0, 0.0, -0.3)
ob_cube_006.lineart.crease_threshold = 0.0
ob_cube_004.location = (-1.891, 0.0, 0.3)
ob_cube_004.lineart.crease_threshold = 0.0
ob_cube_003.location = (-0.9493, 0.0, 0.3)
ob_cube_003.lineart.crease_threshold = 0.0
ob_cube_001.location = (-0.008004, 0.0, 0.3)
ob_cube_001.lineart.crease_threshold = 0.0
ob_cube_000.location = (0.9534, 0.0, 0.3)
ob_cube_000.lineart.crease_threshold = 0.0
ob_cube_018.location = (0.0, -2.993, 0.2)
ob_cube_018.lineart.crease_threshold = 0.0
ob_cube_013.location = (1.886, 0.0, 0.3)
ob_cube_013.lineart.crease_threshold = 0.0
ob_cube_009.location = (2.0, 0.0, -0.3)
ob_cube_009.lineart.crease_threshold = 0.0
ob_cube_008.location = (2.0, -3.0, 0.0)
ob_cube_008.lineart.crease_threshold = 0.0
ob_cube_041.location = (2.0, -3.0, 0.0)
ob_cube_041.lineart.crease_threshold = 0.0
ob_cube_040.location = (2.0, 0.0, -0.3)
ob_cube_040.lineart.crease_threshold = 0.0
ob_cube_039.location = (1.886, 0.0, 0.3)
ob_cube_039.lineart.crease_threshold = 0.0
ob_cube_038.location = (0.0, -2.993, 0.2)
ob_cube_038.lineart.crease_threshold = 0.0
ob_cube_037.location = (0.9534, 0.0, 0.3)
ob_cube_037.lineart.crease_threshold = 0.0
ob_cube_036.location = (-0.008004, 0.0, 0.3)
ob_cube_036.lineart.crease_threshold = 0.0
ob_cube_035.location = (-0.9493, 0.0, 0.3)
ob_cube_035.lineart.crease_threshold = 0.0
ob_cube_034.location = (-1.891, 0.0, 0.3)
ob_cube_034.lineart.crease_threshold = 0.0
ob_cube_033.location = (0.0, 0.0, -0.3)
ob_cube_033.lineart.crease_threshold = 0.0
ob_cube_032.location = (-1.961, 0.0, -0.3)
ob_cube_032.lineart.crease_threshold = 0.0
ob_cube_031.location = (0.01187, -3.0, 0.0)
ob_cube_031.lineart.crease_threshold = 0.0
ob_cube_030.location = (-1.962, -3.0, 0.0)
ob_cube_030.lineart.crease_threshold = 0.0
ob_cube_029.location = (0.0, 0.004356, 0.2)
ob_cube_029.lineart.crease_threshold = 0.0
ob_cube_028.location = (-1.962, 0.001026, 0.0)
ob_cube_028.lineart.crease_threshold = 0.0
ob_cube_027.location = (-1.962, 3.003, 0.0)
ob_cube_027.lineart.crease_threshold = 0.0
ob_cube_026.location = (0.01187, -0.0005473, 0.0)
ob_cube_026.lineart.crease_threshold = 0.0
ob_cube_025.location = (0.01187, 3.001, 0.0)
ob_cube_025.lineart.crease_threshold = 0.0
ob_cube_024.location = (2.0, -0.003849, 0.0)
ob_cube_024.lineart.crease_threshold = 0.0
ob_cube_023.location = (2.0, 3.0, 0.0)
ob_cube_023.lineart.crease_threshold = 0.0
ob_cube_021.location = (0.0, 3.004, 0.2)
ob_cube_021.lineart.crease_threshold = 0.0
ob_cube_002.location = (-0.1371, 2.353, 2.353)
ob_cube_002.lineart.crease_threshold = 0.0

# ---- collection membership
col_collection_1.objects.link(ob_cube)
col_collection_1.objects.link(ob_cube_068)
col_collection_1.objects.link(ob_cube_020)
col_collection_1.objects.link(ob_cube_019)
col_collection_1.objects.link(ob_cube_017)
col_collection_1.objects.link(ob_cube_014)
col_collection_1.objects.link(ob_cube_012)
col_collection_1.objects.link(ob_cube_011)
col_collection_1.objects.link(ob_cube_010)
col_collection_1.objects.link(ob_cube_022)
col_collection_1.objects.link(ob_cube_016)
col_collection_1.objects.link(ob_cube_015)
col_collection_1.objects.link(ob_cube_007)
col_collection_1.objects.link(ob_cube_006)
col_collection_1.objects.link(ob_cube_004)
col_collection_1.objects.link(ob_cube_003)
col_collection_1.objects.link(ob_cube_001)
col_collection_1.objects.link(ob_cube_000)
col_collection_1.objects.link(ob_cube_018)
col_collection_1.objects.link(ob_cube_013)
col_collection_1.objects.link(ob_cube_009)
col_collection_1.objects.link(ob_cube_008)
col_collection_2.objects.link(ob_cube_041)
col_collection_2.objects.link(ob_cube_040)
col_collection_2.objects.link(ob_cube_039)
col_collection_2.objects.link(ob_cube_038)
col_collection_2.objects.link(ob_cube_037)
col_collection_2.objects.link(ob_cube_036)
col_collection_2.objects.link(ob_cube_035)
col_collection_2.objects.link(ob_cube_034)
col_collection_2.objects.link(ob_cube_033)
col_collection_2.objects.link(ob_cube_032)
col_collection_2.objects.link(ob_cube_031)
col_collection_2.objects.link(ob_cube_030)
col_collection_2.objects.link(ob_cube_029)
col_collection_2.objects.link(ob_cube_028)
col_collection_2.objects.link(ob_cube_027)
col_collection_2.objects.link(ob_cube_026)
col_collection_2.objects.link(ob_cube_025)
col_collection_2.objects.link(ob_cube_024)
col_collection_2.objects.link(ob_cube_023)
col_collection_2.objects.link(ob_cube_021)
col_collection_2.objects.link(ob_cube_002)

# ---- scene / render settings (as saved in the file)
scene.frame_start = 1; scene.frame_end = 250; scene.frame_set(1)
scene.render.engine = 'CYCLES'
scene.render.resolution_percentage = 50
scene.render.dither_intensity = 0.0
scene.cycles.use_denoising = False
scene.cycles.samples = 10
scene.cycles.sampling_pattern = 'TABULATED_SOBOL'
scene.cycles.light_sampling_threshold = 0.0
scene.cycles.use_adaptive_sampling = False
scene.cycles.use_light_tree = False
scene.cycles.blur_glossy = 0.0
scene.cycles.volume_bounces = 1
scene.cycles.pixel_filter_type = 'GAUSSIAN'
scene.cycles.sample_clamp_indirect = 0.0
scene.view_settings.view_transform = 'Standard'
bpy.context.view_layer.update()

# ---- added for rendering (the .blend has no active camera and no usable light): camera, sun
cam_auto = bpy.data.cameras.new('AutoCamera')
cam_auto.lens = 50.0
cam_auto.sensor_width = 36.0
cam_auto.clip_end = 1000.0
ob_auto_camera = bpy.data.objects.new('AutoCamera', cam_auto)
scene.collection.objects.link(ob_auto_camera)
ob_auto_camera.location = (10.6283, -13.8606, 9.28342)
ob_auto_camera.rotation_euler = (1.09748, -7.21219e-08, 0.694738)
scene.camera = ob_auto_camera
light_auto_sun = bpy.data.lights.new('AutoSun', 'SUN')
light_auto_sun.energy = 3.0
light_auto_sun.angle = 0.0523599
ob_auto_sun = bpy.data.objects.new('AutoSun', light_auto_sun)
scene.collection.objects.link(ob_auto_sun)
ob_auto_sun.rotation_euler = (0.872665, 0.174533, 0.523599)
bpy.context.view_layer.update()

